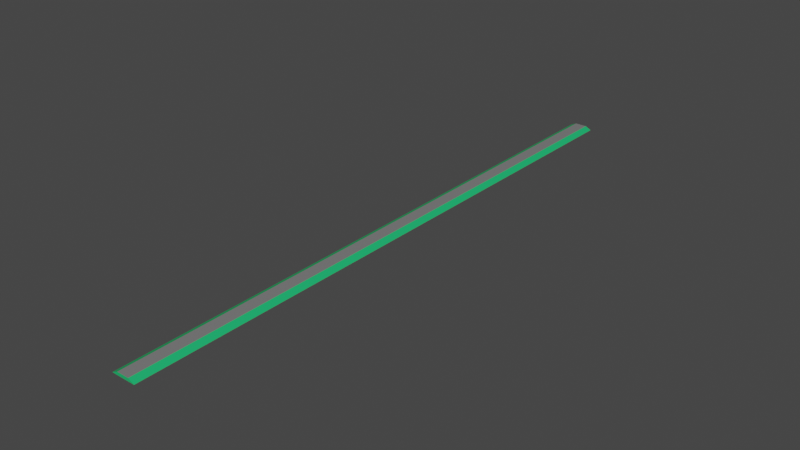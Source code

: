 # Source: BaseRoad.blend  (saved by Blender 2.93.20; exported with 4.5.12 LTS)
import bpy
from mathutils import Matrix  # noqa: F401  (used for matrix-valued properties, if any)

bpy.ops.wm.read_factory_settings(use_empty=True)
scene = bpy.context.scene
scene.name = 'Scene'

# ---- collections
col_collection = bpy.data.collections.new('Collection'); scene.collection.children.link(col_collection)

# ---- materials (node trees are filled in below, after node groups)
mat_material = bpy.data.materials.new('Material')
mat_material.alpha_threshold = 0.0
mat_material.use_transparent_shadow = False
mat_material.line_color = (0.0, 0.0, 0.0, 1.0)
mat_mat_road = bpy.data.materials.new('Mat_Road')
mat_mat_road.use_transparent_shadow = False
mat_mat_hill = bpy.data.materials.new('Mat_Hill')
mat_mat_hill.use_transparent_shadow = False

# ---- material node trees
mat_material.use_nodes = True; mat_material.node_tree.nodes.clear()
_N = mat_material.node_tree.nodes; _L = mat_material.node_tree.links
n0 = _N.new('ShaderNodeOutputMaterial'); n0.name = 'Material Output'; n0.location = (300, 300)
n1 = _N.new('ShaderNodeBsdfPrincipled'); n1.name = 'Principled BSDF'; n1.location = (10, 300)
n1.distribution = 'GGX'
n1.subsurface_method = 'BURLEY'
n1.inputs[2].default_value = 0.4
n1.inputs[3].default_value = 1.45
n1.inputs[27].default_value = (0.0, 0.0, 0.0, 1.0)
n1.inputs[28].default_value = 1.0
_L.new(n1.outputs[0], n0.inputs[0])
n0.is_active_output = True
mat_mat_road.use_nodes = True; mat_mat_road.node_tree.nodes.clear()
_N = mat_mat_road.node_tree.nodes; _L = mat_mat_road.node_tree.links
n0 = _N.new('ShaderNodeBsdfPrincipled'); n0.name = 'Principled BSDF'; n0.location = (10, 300)
n0.distribution = 'GGX'
n0.subsurface_method = 'BURLEY'
n0.inputs[0].default_value = (0.2019, 0.2019, 0.2019, 1.0)
n0.inputs[3].default_value = 1.45
n0.inputs[27].default_value = (0.0, 0.0, 0.0, 1.0)
n0.inputs[28].default_value = 1.0
n1 = _N.new('ShaderNodeOutputMaterial'); n1.name = 'Material Output'; n1.location = (300, 300)
_L.new(n0.outputs[0], n1.inputs[0])
n1.is_active_output = True
mat_mat_hill.use_nodes = True; mat_mat_hill.node_tree.nodes.clear()
_N = mat_mat_hill.node_tree.nodes; _L = mat_mat_hill.node_tree.links
n0 = _N.new('ShaderNodeBsdfPrincipled'); n0.name = 'Principled BSDF'; n0.location = (10, 300)
n0.distribution = 'GGX'
n0.subsurface_method = 'BURLEY'
n0.inputs[0].default_value = (0.01201, 0.5071, 0.1504, 1.0)
n0.inputs[3].default_value = 1.45
n0.inputs[27].default_value = (0.0, 0.0, 0.0, 1.0)
n0.inputs[28].default_value = 1.0
n1 = _N.new('ShaderNodeOutputMaterial'); n1.name = 'Material Output'; n1.location = (300, 300)
_L.new(n0.outputs[0], n1.inputs[0])
n1.is_active_output = True

# ---- world
world_world = bpy.data.worlds.new('World'); scene.world = world_world
world_world.use_nodes = True; world_world.node_tree.nodes.clear()
_N = world_world.node_tree.nodes; _L = world_world.node_tree.links
n0 = _N.new('ShaderNodeOutputWorld'); n0.name = 'World Output'; n0.location = (300, 300)
n1 = _N.new('ShaderNodeBackground'); n1.name = 'Background'; n1.location = (10, 300)
n1.inputs[0].default_value = (0.05088, 0.05088, 0.05088, 1.0)
_L.new(n1.outputs[0], n0.inputs[0])
n0.is_active_output = True
world_world.color = (0.05088, 0.05088, 0.05088)
world_world.use_sun_shadow = False
world_world.sun_shadow_jitter_overblur = 0.0

# ---- meshes
me_cube = bpy.data.meshes.new('Cube')
me_cube.from_pydata([(1.0, 0.5, -0.5), (2.0, 0.5, -1.0), (1.0, 1.49e-08, -0.5), (2.0, 1.49e-08, -1.0), (-1.0, 0.5, -0.5), (-2.0, 0.5, -1.0), (-1.0, 1.49e-08, -0.5), (-2.0, 1.49e-08, -1.0), (2.0, 1.0, -1.0), (-2.0, 1.0, -1.0), (1.0, 1.0, -0.5), (-1.0, 1.0, -0.5), (2.0, 1.5, -1.0), (-2.0, 1.5, -1.0), (1.0, 1.5, -0.5), (-1.0, 1.5, -0.5), (2.0, 2.0, -1.0), (-2.0, 2.0, -1.0), (1.0, 2.0, -0.5), (-1.0, 2.0, -0.5), (2.0, 2.5, -1.0), (-2.0, 2.5, -1.0), (1.0, 2.5, -0.5), (-1.0, 2.5, -0.5), (2.0, 3.0, -1.0), (-2.0, 3.0, -1.0), (1.0, 3.0, -0.5), (-1.0, 3.0, -0.5), (2.0, 3.5, -1.0), (-2.0, 3.5, -1.0), (1.0, 3.5, -0.5), (-1.0, 3.5, -0.5), (2.0, 4.0, -1.0), (-2.0, 4.0, -1.0), (1.0, 4.0, -0.5), (-1.0, 4.0, -0.5), (2.0, 4.5, -1.0), (-2.0, 4.5, -1.0), (1.0, 4.5, -0.5), (-1.0, 4.5, -0.5), (2.0, 5.0, -1.0), (-2.0, 5.0, -1.0), (1.0, 5.0, -0.5), (-1.0, 5.0, -0.5), (2.0, 5.5, -1.0), (-2.0, 5.5, -1.0), (1.0, 5.5, -0.5), (-1.0, 5.5, -0.5), (2.0, 6.0, -1.0), (-2.0, 6.0, -1.0), (1.0, 6.0, -0.5), (-1.0, 6.0, -0.5), (2.0, 6.5, -1.0), (-2.0, 6.5, -1.0), (1.0, 6.5, -0.5), (-1.0, 6.5, -0.5), (2.0, 7.0, -1.0), (-2.0, 7.0, -1.0), (1.0, 7.0, -0.5), (-1.0, 7.0, -0.5), (2.0, 7.5, -1.0), (-2.0, 7.5, -1.0), (1.0, 7.5, -0.5), (-1.0, 7.5, -0.5), (2.0, 8.0, -1.0), (-2.0, 8.0, -1.0), (1.0, 8.0, -0.5), (-1.0, 8.0, -0.5), (2.0, 8.5, -1.0), (-2.0, 8.5, -1.0), (1.0, 8.5, -0.5), (-1.0, 8.5, -0.5), (2.0, 9.0, -1.0), (-2.0, 9.0, -1.0), (1.0, 9.0, -0.5), (-1.0, 9.0, -0.5), (2.0, 9.5, -1.0), (-2.0, 9.5, -1.0), (1.0, 9.5, -0.5), (-1.0, 9.5, -0.5), (2.0, 10.0, -1.0), (-2.0, 10.0, -1.0), (1.0, 10.0, -0.5), (-1.0, 10.0, -0.5), (2.0, 10.5, -1.0), (-2.0, 10.5, -1.0), (1.0, 10.5, -0.5), (-1.0, 10.5, -0.5), (2.0, 11.0, -1.0), (-2.0, 11.0, -1.0), (1.0, 11.0, -0.5), (-1.0, 11.0, -0.5), (2.0, 11.5, -1.0), (-2.0, 11.5, -1.0), (1.0, 11.5, -0.5), (-1.0, 11.5, -0.5), (2.0, 12.0, -1.0), (-2.0, 12.0, -1.0), (1.0, 12.0, -0.5), (-1.0, 12.0, -0.5), (2.0, 12.5, -1.0), (-2.0, 12.5, -1.0), (1.0, 12.5, -0.5), (-1.0, 12.5, -0.5), (2.0, 13.0, -1.0), (-2.0, 13.0, -1.0), (1.0, 13.0, -0.5), (-1.0, 13.0, -0.5), (2.0, 13.5, -1.0), (-2.0, 13.5, -1.0), (1.0, 13.5, -0.5), (-1.0, 13.5, -0.5), (2.0, 14.0, -1.0), (-2.0, 14.0, -1.0), (1.0, 14.0, -0.5), (-1.0, 14.0, -0.5), (2.0, 14.5, -1.0), (-2.0, 14.5, -1.0), (1.0, 14.5, -0.5), (-1.0, 14.5, -0.5), (2.0, 15.0, -1.0), (-2.0, 15.0, -1.0), (1.0, 15.0, -0.5), (-1.0, 15.0, -0.5), (2.0, 15.5, -1.0), (-2.0, 15.5, -1.0), (1.0, 15.5, -0.5), (-1.0, 15.5, -0.5), (2.0, 16.0, -1.0), (-2.0, 16.0, -1.0), (1.0, 16.0, -0.5), (-1.0, 16.0, -0.5), (2.0, 16.5, -1.0), (-2.0, 16.5, -1.0), (1.0, 16.5, -0.5), (-1.0, 16.5, -0.5), (2.0, 17.0, -1.0), (-2.0, 17.0, -1.0), (1.0, 17.0, -0.5), (-1.0, 17.0, -0.5), (2.0, 17.5, -1.0), (-2.0, 17.5, -1.0), (1.0, 17.5, -0.5), (-1.0, 17.5, -0.5), (2.0, 18.0, -1.0), (-2.0, 18.0, -1.0), (1.0, 18.0, -0.5), (-1.0, 18.0, -0.5), (2.0, 18.5, -1.0), (-2.0, 18.5, -1.0), (1.0, 18.5, -0.5), (-1.0, 18.5, -0.5), (2.0, 19.0, -1.0), (-2.0, 19.0, -1.0), (1.0, 19.0, -0.5), (-1.0, 19.0, -0.5), (2.0, 19.5, -1.0), (-2.0, 19.5, -1.0), (1.0, 19.5, -0.5), (-1.0, 19.5, -0.5), (2.0, 20.0, -1.0), (-2.0, 20.0, -1.0), (1.0, 20.0, -0.5), (-1.0, 20.0, -0.5), (2.0, 20.5, -1.0), (-2.0, 20.5, -1.0), (1.0, 20.5, -0.5), (-1.0, 20.5, -0.5), (2.0, 21.0, -1.0), (-2.0, 21.0, -1.0), (1.0, 21.0, -0.5), (-1.0, 21.0, -0.5), (2.0, 21.5, -1.0), (-2.0, 21.5, -1.0), (1.0, 21.5, -0.5), (-1.0, 21.5, -0.5), (2.0, 22.0, -1.0), (-2.0, 22.0, -1.0), (1.0, 22.0, -0.5), (-1.0, 22.0, -0.5), (2.0, 22.5, -1.0), (-2.0, 22.5, -1.0), (1.0, 22.5, -0.5), (-1.0, 22.5, -0.5), (2.0, 23.0, -1.0), (-2.0, 23.0, -1.0), (1.0, 23.0, -0.5), (-1.0, 23.0, -0.5), (2.0, 23.5, -1.0), (-2.0, 23.5, -1.0), (1.0, 23.5, -0.5), (-1.0, 23.5, -0.5), (2.0, 24.0, -1.0), (-2.0, 24.0, -1.0), (1.0, 24.0, -0.5), (-1.0, 24.0, -0.5), (2.0, 24.5, -1.0), (-2.0, 24.5, -1.0), (1.0, 24.5, -0.5), (-1.0, 24.5, -0.5), (2.0, 25.0, -1.0), (-2.0, 25.0, -1.0), (1.0, 25.0, -0.5), (-1.0, 25.0, -0.5), (2.0, 25.5, -1.0), (-2.0, 25.5, -1.0), (1.0, 25.5, -0.5), (-1.0, 25.5, -0.5), (2.0, 26.0, -1.0), (-2.0, 26.0, -1.0), (1.0, 26.0, -0.5), (-1.0, 26.0, -0.5), (2.0, 26.5, -1.0), (-2.0, 26.5, -1.0), (1.0, 26.5, -0.5), (-1.0, 26.5, -0.5), (2.0, 27.0, -1.0), (-2.0, 27.0, -1.0), (1.0, 27.0, -0.5), (-1.0, 27.0, -0.5), (2.0, 27.5, -1.0), (-2.0, 27.5, -1.0), (1.0, 27.5, -0.5), (-1.0, 27.5, -0.5), (2.0, 28.0, -1.0), (-2.0, 28.0, -1.0), (1.0, 28.0, -0.5), (-1.0, 28.0, -0.5), (2.0, 28.5, -1.0), (-2.0, 28.5, -1.0), (1.0, 28.5, -0.5), (-1.0, 28.5, -0.5), (2.0, 29.0, -1.0), (-2.0, 29.0, -1.0), (1.0, 29.0, -0.5), (-1.0, 29.0, -0.5), (2.0, 29.5, -1.0), (-2.0, 29.5, -1.0), (1.0, 29.5, -0.5), (-1.0, 29.5, -0.5), (2.0, 30.0, -1.0), (-2.0, 30.0, -1.0), (1.0, 30.0, -0.5), (-1.0, 30.0, -0.5), (2.0, 30.5, -1.0), (-2.0, 30.5, -1.0), (1.0, 30.5, -0.5), (-1.0, 30.5, -0.5), (2.0, 31.0, -1.0), (-2.0, 31.0, -1.0), (1.0, 31.0, -0.5), (-1.0, 31.0, -0.5), (2.0, 31.5, -1.0), (-2.0, 31.5, -1.0), (1.0, 31.5, -0.5), (-1.0, 31.5, -0.5), (2.0, 32.0, -1.0), (-2.0, 32.0, -1.0), (1.0, 32.0, -0.5), (-1.0, 32.0, -0.5), (2.0, 32.5, -1.0), (-2.0, 32.5, -1.0), (1.0, 32.5, -0.5), (-1.0, 32.5, -0.5), (2.0, 33.0, -1.0), (-2.0, 33.0, -1.0), (1.0, 33.0, -0.5), (-1.0, 33.0, -0.5), (2.0, 33.5, -1.0), (-2.0, 33.5, -1.0), (1.0, 33.5, -0.5), (-1.0, 33.5, -0.5), (2.0, 34.0, -1.0), (-2.0, 34.0, -1.0), (1.0, 34.0, -0.5), (-1.0, 34.0, -0.5), (2.0, 34.5, -1.0), (-2.0, 34.5, -1.0), (1.0, 34.5, -0.5), (-1.0, 34.5, -0.5), (2.0, 35.0, -1.0), (-2.0, 35.0, -1.0), (1.0, 35.0, -0.5), (-1.0, 35.0, -0.5), (2.0, 35.5, -1.0), (-2.0, 35.5, -1.0), (1.0, 35.5, -0.5), (-1.0, 35.5, -0.5), (2.0, 36.0, -1.0), (-2.0, 36.0, -1.0), (1.0, 36.0, -0.5), (-1.0, 36.0, -0.5), (2.0, 36.5, -1.0), (-2.0, 36.5, -1.0), (1.0, 36.5, -0.5), (-1.0, 36.5, -0.5), (2.0, 37.0, -1.0), (-2.0, 37.0, -1.0), (1.0, 37.0, -0.5), (-1.0, 37.0, -0.5), (2.0, 37.5, -1.0), (-2.0, 37.5, -1.0), (1.0, 37.5, -0.5), (-1.0, 37.5, -0.5), (2.0, 38.0, -1.0), (-2.0, 38.0, -1.0), (1.0, 38.0, -0.5), (-1.0, 38.0, -0.5), (2.0, 38.5, -1.0), (-2.0, 38.5, -1.0), (1.0, 38.5, -0.5), (-1.0, 38.5, -0.5), (2.0, 39.0, -1.0), (-2.0, 39.0, -1.0), (1.0, 39.0, -0.5), (-1.0, 39.0, -0.5), (2.0, 39.5, -1.0), (-2.0, 39.5, -1.0), (1.0, 39.5, -0.5), (-1.0, 39.5, -0.5), (2.0, 40.0, -1.0), (-2.0, 40.0, -1.0), (1.0, 40.0, -0.5), (-1.0, 40.0, -0.5), (2.0, 40.5, -1.0), (-2.0, 40.5, -1.0), (1.0, 40.5, -0.5), (-1.0, 40.5, -0.5), (2.0, 41.0, -1.0), (-2.0, 41.0, -1.0), (1.0, 41.0, -0.5), (-1.0, 41.0, -0.5), (2.0, 41.5, -1.0), (-2.0, 41.5, -1.0), (1.0, 41.5, -0.5), (-1.0, 41.5, -0.5), (2.0, 42.0, -1.0), (-2.0, 42.0, -1.0), (1.0, 42.0, -0.5), (-1.0, 42.0, -0.5), (2.0, 42.5, -1.0), (-2.0, 42.5, -1.0), (1.0, 42.5, -0.5), (-1.0, 42.5, -0.5), (2.0, 43.0, -1.0), (-2.0, 43.0, -1.0), (1.0, 43.0, -0.5), (-1.0, 43.0, -0.5), (2.0, 43.5, -1.0), (-2.0, 43.5, -1.0), (1.0, 43.5, -0.5), (-1.0, 43.5, -0.5), (2.0, 44.0, -1.0), (-2.0, 44.0, -1.0), (1.0, 44.0, -0.5), (-1.0, 44.0, -0.5), (2.0, 44.5, -1.0), (-2.0, 44.5, -1.0), (1.0, 44.5, -0.5), (-1.0, 44.5, -0.5), (2.0, 45.0, -1.0), (-2.0, 45.0, -1.0), (1.0, 45.0, -0.5), (-1.0, 45.0, -0.5), (2.0, 45.5, -1.0), (-2.0, 45.5, -1.0), (1.0, 45.5, -0.5), (-1.0, 45.5, -0.5), (2.0, 46.0, -1.0), (-2.0, 46.0, -1.0), (1.0, 46.0, -0.5), (-1.0, 46.0, -0.5), (2.0, 46.5, -1.0), (-2.0, 46.5, -1.0), (1.0, 46.5, -0.5), (-1.0, 46.5, -0.5), (2.0, 47.0, -1.0), (-2.0, 47.0, -1.0), (1.0, 47.0, -0.5), (-1.0, 47.0, -0.5), (2.0, 47.5, -1.0), (-2.0, 47.5, -1.0), (1.0, 47.5, -0.5), (-1.0, 47.5, -0.5), (2.0, 48.0, -1.0), (-2.0, 48.0, -1.0), (1.0, 48.0, -0.5), (-1.0, 48.0, -0.5), (2.0, 48.5, -1.0), (-2.0, 48.5, -1.0), (1.0, 48.5, -0.5), (-1.0, 48.5, -0.5), (2.0, 49.0, -1.0), (-2.0, 49.0, -1.0), (1.0, 49.0, -0.5), (-1.0, 49.0, -0.5), (2.0, 49.5, -1.0), (-2.0, 49.5, -1.0), (1.0, 49.5, -0.5), (-1.0, 49.5, -0.5), (2.0, 50.0, -1.0), (-2.0, 50.0, -1.0), (1.0, 50.0, -0.5), (-1.0, 50.0, -0.5), (2.0, 50.5, -1.0), (-2.0, 50.5, -1.0), (1.0, 50.5, -0.5), (-1.0, 50.5, -0.5), (2.0, 51.0, -1.0), (-2.0, 51.0, -1.0), (1.0, 51.0, -0.5), (-1.0, 51.0, -0.5), (2.0, 51.5, -1.0), (-2.0, 51.5, -1.0), (1.0, 51.5, -0.5), (-1.0, 51.5, -0.5), (2.0, 52.0, -1.0), (-2.0, 52.0, -1.0), (1.0, 52.0, -0.5), (-1.0, 52.0, -0.5), (2.0, 52.5, -1.0), (-2.0, 52.5, -1.0), (1.0, 52.5, -0.5), (-1.0, 52.5, -0.5), (2.0, 53.0, -1.0), (-2.0, 53.0, -1.0), (1.0, 53.0, -0.5), (-1.0, 53.0, -0.5), (2.0, 53.5, -1.0), (-2.0, 53.5, -1.0), (1.0, 53.5, -0.5), (-1.0, 53.5, -0.5), (2.0, 54.0, -1.0), (-2.0, 54.0, -1.0), (1.0, 54.0, -0.5), (-1.0, 54.0, -0.5), (2.0, 54.5, -1.0), (-2.0, 54.5, -1.0), (1.0, 54.5, -0.5), (-1.0, 54.5, -0.5), (2.0, 55.0, -1.0), (-2.0, 55.0, -1.0), (1.0, 55.0, -0.5), (-1.0, 55.0, -0.5), (2.0, 55.5, -1.0), (-2.0, 55.5, -1.0), (1.0, 55.5, -0.5), (-1.0, 55.5, -0.5), (2.0, 56.0, -1.0), (-2.0, 56.0, -1.0), (1.0, 56.0, -0.5), (-1.0, 56.0, -0.5), (2.0, 56.5, -1.0), (-2.0, 56.5, -1.0), (1.0, 56.5, -0.5), (-1.0, 56.5, -0.5), (2.0, 57.0, -1.0), (-2.0, 57.0, -1.0), (1.0, 57.0, -0.5), (-1.0, 57.0, -0.5), (2.0, 57.5, -1.0), (-2.0, 57.5, -1.0), (1.0, 57.5, -0.5), (-1.0, 57.5, -0.5), (2.0, 58.0, -1.0), (-2.0, 58.0, -1.0), (1.0, 58.0, -0.5), (-1.0, 58.0, -0.5), (2.0, 58.5, -1.0), (-2.0, 58.5, -1.0), (1.0, 58.5, -0.5), (-1.0, 58.5, -0.5), (2.0, 59.0, -1.0), (-2.0, 59.0, -1.0), (1.0, 59.0, -0.5), (-1.0, 59.0, -0.5), (2.0, 59.5, -1.0), (-2.0, 59.5, -1.0), (1.0, 59.5, -0.5), (-1.0, 59.5, -0.5), (2.0, 60.0, -1.0), (-2.0, 60.0, -1.0), (1.0, 60.0, -0.5), (-1.0, 60.0, -0.5), (2.0, 60.5, -1.0), (-2.0, 60.5, -1.0), (1.0, 60.5, -0.5), (-1.0, 60.5, -0.5), (2.0, 61.0, -1.0), (-2.0, 61.0, -1.0), (1.0, 61.0, -0.5), (-1.0, 61.0, -0.5), (2.0, 61.5, -1.0), (-2.0, 61.5, -1.0), (1.0, 61.5, -0.5), (-1.0, 61.5, -0.5), (2.0, 62.0, -1.0), (-2.0, 62.0, -1.0), (1.0, 62.0, -0.5), (-1.0, 62.0, -0.5), (2.0, 62.5, -1.0), (-2.0, 62.5, -1.0), (1.0, 62.5, -0.5), (-1.0, 62.5, -0.5), (2.0, 63.0, -1.0), (-2.0, 63.0, -1.0), (1.0, 63.0, -0.5), (-1.0, 63.0, -0.5), (2.0, 63.5, -1.0), (-2.0, 63.5, -1.0), (1.0, 63.5, -0.5), (-1.0, 63.5, -0.5), (2.0, 64.0, -1.0), (-2.0, 64.0, -1.0), (1.0, 64.0, -0.5), (-1.0, 64.0, -0.5), (2.0, 64.5, -1.0), (-2.0, 64.5, -1.0), (1.0, 64.5, -0.5), (-1.0, 64.5, -0.5), (2.0, 65.0, -1.0), (-2.0, 65.0, -1.0), (1.0, 65.0, -0.5), (-1.0, 65.0, -0.5), (2.0, 65.5, -1.0), (-2.0, 65.5, -1.0), (1.0, 65.5, -0.5), (-1.0, 65.5, -0.5), (2.0, 66.0, -1.0), (-2.0, 66.0, -1.0), (1.0, 66.0, -0.5), (-1.0, 66.0, -0.5), (2.0, 66.5, -1.0), (-2.0, 66.5, -1.0), (1.0, 66.5, -0.5), (-1.0, 66.5, -0.5), (2.0, 67.0, -1.0), (-2.0, 67.0, -1.0), (1.0, 67.0, -0.5), (-1.0, 67.0, -0.5), (2.0, 67.5, -1.0), (-2.0, 67.5, -1.0), (1.0, 67.5, -0.5), (-1.0, 67.5, -0.5), (2.0, 68.0, -1.0), (-2.0, 68.0, -1.0), (1.0, 68.0, -0.5), (-1.0, 68.0, -0.5), (2.0, 68.5, -1.0), (-2.0, 68.5, -1.0), (1.0, 68.5, -0.5), (-1.0, 68.5, -0.5), (2.0, 69.0, -1.0), (-2.0, 69.0, -1.0), (1.0, 69.0, -0.5), (-1.0, 69.0, -0.5), (2.0, 69.5, -1.0), (-2.0, 69.5, -1.0), (1.0, 69.5, -0.5), (-1.0, 69.5, -0.5), (2.0, 70.0, -1.0), (-2.0, 70.0, -1.0), (1.0, 70.0, -0.5), (-1.0, 70.0, -0.5), (2.0, 70.5, -1.0), (-2.0, 70.5, -1.0), (1.0, 70.5, -0.5), (-1.0, 70.5, -0.5), (2.0, 71.0, -1.0), (-2.0, 71.0, -1.0), (1.0, 71.0, -0.5), (-1.0, 71.0, -0.5), (2.0, 71.5, -1.0), (-2.0, 71.5, -1.0), (1.0, 71.5, -0.5), (-1.0, 71.5, -0.5), (2.0, 72.0, -1.0), (-2.0, 72.0, -1.0), (1.0, 72.0, -0.5), (-1.0, 72.0, -0.5), (2.0, 72.5, -1.0), (-2.0, 72.5, -1.0), (1.0, 72.5, -0.5), (-1.0, 72.5, -0.5), (2.0, 73.0, -1.0), (-2.0, 73.0, -1.0), (1.0, 73.0, -0.5), (-1.0, 73.0, -0.5), (2.0, 73.5, -1.0), (-2.0, 73.5, -1.0), (1.0, 73.5, -0.5), (-1.0, 73.5, -0.5), (2.0, 74.0, -1.0), (-2.0, 74.0, -1.0), (1.0, 74.0, -0.5), (-1.0, 74.0, -0.5), (2.0, 74.5, -1.0), (-2.0, 74.5, -1.0), (1.0, 74.5, -0.5), (-1.0, 74.5, -0.5), (2.0, 75.0, -1.0), (-2.0, 75.0, -1.0), (1.0, 75.0, -0.5), (-1.0, 75.0, -0.5), (2.0, 75.5, -1.0), (-2.0, 75.5, -1.0), (1.0, 75.5, -0.5), (-1.0, 75.5, -0.5), (2.0, 76.0, -1.0), (-2.0, 76.0, -1.0), (1.0, 76.0, -0.5), (-1.0, 76.0, -0.5), (2.0, 76.5, -1.0), (-2.0, 76.5, -1.0), (1.0, 76.5, -0.5), (-1.0, 76.5, -0.5), (2.0, 77.0, -1.0), (-2.0, 77.0, -1.0), (1.0, 77.0, -0.5), (-1.0, 77.0, -0.5), (2.0, 77.5, -1.0), (-2.0, 77.5, -1.0), (1.0, 77.5, -0.5), (-1.0, 77.5, -0.5), (2.0, 78.0, -1.0), (-2.0, 78.0, -1.0), (1.0, 78.0, -0.5), (-1.0, 78.0, -0.5), (2.0, 78.5, -1.0), (-2.0, 78.5, -1.0), (1.0, 78.5, -0.5), (-1.0, 78.5, -0.5), (2.0, 79.0, -1.0), (-2.0, 79.0, -1.0), (1.0, 79.0, -0.5), (-1.0, 79.0, -0.5), (2.0, 79.5, -1.0), (-2.0, 79.5, -1.0), (1.0, 79.5, -0.5), (-1.0, 79.5, -0.5), (2.0, 80.0, -1.0), (-2.0, 80.0, -1.0), (1.0, 80.0, -0.5), (-1.0, 80.0, -0.5), (2.0, 80.5, -1.0), (-2.0, 80.5, -1.0), (1.0, 80.5, -0.5), (-1.0, 80.5, -0.5), (2.0, 81.0, -1.0), (-2.0, 81.0, -1.0), (1.0, 81.0, -0.5), (-1.0, 81.0, -0.5), (2.0, 81.5, -1.0), (-2.0, 81.5, -1.0), (1.0, 81.5, -0.5), (-1.0, 81.5, -0.5), (2.0, 82.0, -1.0), (-2.0, 82.0, -1.0), (1.0, 82.0, -0.5), (-1.0, 82.0, -0.5), (2.0, 82.5, -1.0), (-2.0, 82.5, -1.0), (1.0, 82.5, -0.5), (-1.0, 82.5, -0.5), (2.0, 83.0, -1.0), (-2.0, 83.0, -1.0), (1.0, 83.0, -0.5), (-1.0, 83.0, -0.5), (2.0, 83.5, -1.0), (-2.0, 83.5, -1.0), (1.0, 83.5, -0.5), (-1.0, 83.5, -0.5), (2.0, 84.0, -1.0), (-2.0, 84.0, -1.0), (1.0, 84.0, -0.5), (-1.0, 84.0, -0.5), (2.0, 84.5, -1.0), (-2.0, 84.5, -1.0), (1.0, 84.5, -0.5), (-1.0, 84.5, -0.5), (2.0, 85.0, -1.0), (-2.0, 85.0, -1.0), (1.0, 85.0, -0.5), (-1.0, 85.0, -0.5), (2.0, 85.5, -1.0), (-2.0, 85.5, -1.0), (1.0, 85.5, -0.5), (-1.0, 85.5, -0.5), (2.0, 86.0, -1.0), (-2.0, 86.0, -1.0), (1.0, 86.0, -0.5), (-1.0, 86.0, -0.5), (2.0, 86.5, -1.0), (-2.0, 86.5, -1.0), (1.0, 86.5, -0.5), (-1.0, 86.5, -0.5), (2.0, 87.0, -1.0), (-2.0, 87.0, -1.0), (1.0, 87.0, -0.5), (-1.0, 87.0, -0.5), (2.0, 87.5, -1.0), (-2.0, 87.5, -1.0), (1.0, 87.5, -0.5), (-1.0, 87.5, -0.5), (2.0, 88.0, -1.0), (-2.0, 88.0, -1.0), (1.0, 88.0, -0.5), (-1.0, 88.0, -0.5), (2.0, 88.5, -1.0), (-2.0, 88.5, -1.0), (1.0, 88.5, -0.5), (-1.0, 88.5, -0.5), (2.0, 89.0, -1.0), (-2.0, 89.0, -1.0), (1.0, 89.0, -0.5), (-1.0, 89.0, -0.5), (2.0, 89.5, -1.0), (-2.0, 89.5, -1.0), (1.0, 89.5, -0.5), (-1.0, 89.5, -0.5), (2.0, 90.0, -1.0), (-2.0, 90.0, -1.0), (1.0, 90.0, -0.5), (-1.0, 90.0, -0.5), (2.0, 90.0, -1.0), (-2.0, 90.0, -1.0), (1.0, 90.0, -0.5), (-1.0, 90.0, -0.5), (2.0, 90.5, -1.0), (-2.0, 90.5, -1.0), (1.0, 90.5, -0.5), (-1.0, 90.5, -0.5), (2.0, 91.0, -1.0), (-2.0, 91.0, -1.0), (1.0, 91.0, -0.5), (-1.0, 91.0, -0.5), (2.0, 91.5, -1.0), (-2.0, 91.5, -1.0), (1.0, 91.5, -0.5), (-1.0, 91.5, -0.5), (2.0, 92.0, -1.0), (-2.0, 92.0, -1.0), (1.0, 92.0, -0.5), (-1.0, 92.0, -0.5), (2.0, 92.5, -1.0), (-2.0, 92.5, -1.0), (1.0, 92.5, -0.5), (-1.0, 92.5, -0.5), (2.0, 93.0, -1.0), (-2.0, 93.0, -1.0), (1.0, 93.0, -0.5), (-1.0, 93.0, -0.5), (2.0, 93.5, -1.0), (-2.0, 93.5, -1.0), (1.0, 93.5, -0.5), (-1.0, 93.5, -0.5), (2.0, 94.0, -1.0), (-2.0, 94.0, -1.0), (1.0, 94.0, -0.5), (-1.0, 94.0, -0.5), (2.0, 94.5, -1.0), (-2.0, 94.5, -1.0), (1.0, 94.5, -0.5), (-1.0, 94.5, -0.5), (2.0, 95.0, -1.0), (-2.0, 95.0, -1.0), (1.0, 95.0, -0.5), (-1.0, 95.0, -0.5), (2.0, 95.5, -1.0), (-2.0, 95.5, -1.0), (1.0, 95.5, -0.5), (-1.0, 95.5, -0.5), (2.0, 96.0, -1.0), (-2.0, 96.0, -1.0), (1.0, 96.0, -0.5), (-1.0, 96.0, -0.5), (2.0, 96.5, -1.0), (-2.0, 96.5, -1.0), (1.0, 96.5, -0.5), (-1.0, 96.5, -0.5), (2.0, 97.0, -1.0), (-2.0, 97.0, -1.0), (1.0, 97.0, -0.5), (-1.0, 97.0, -0.5), (2.0, 97.5, -1.0), (-2.0, 97.5, -1.0), (1.0, 97.5, -0.5), (-1.0, 97.5, -0.5), (2.0, 98.0, -1.0), (-2.0, 98.0, -1.0), (1.0, 98.0, -0.5), (-1.0, 98.0, -0.5), (2.0, 98.5, -1.0), (-2.0, 98.5, -1.0), (1.0, 98.5, -0.5), (-1.0, 98.5, -0.5), (2.0, 99.0, -1.0), (-2.0, 99.0, -1.0), (1.0, 99.0, -0.5), (-1.0, 99.0, -0.5), (2.0, 99.5, -1.0), (-2.0, 99.5, -1.0), (1.0, 99.5, -0.5), (-1.0, 99.5, -0.5), (2.0, 100.0, -1.0), (-2.0, 100.0, -1.0), (1.0, 100.0, -0.5), (-1.0, 100.0, -0.5)], [], [(0, 4, 6, 2), (3, 2, 6, 7), (7, 6, 4, 5), (5, 1, 3, 7), (1, 0, 2, 3), (5, 4, 11, 9), (9, 11, 15, 13), (1, 5, 9, 8), (4, 0, 10, 11), (0, 1, 8, 10), (15, 14, 18, 19), (8, 9, 13, 12), (11, 10, 14, 15), (10, 8, 12, 14), (17, 19, 23, 21), (14, 12, 16, 18), (13, 15, 19, 17), (12, 13, 17, 16), (21, 23, 27, 25), (16, 17, 21, 20), (19, 18, 22, 23), (18, 16, 20, 22), (27, 26, 30, 31), (20, 21, 25, 24), (23, 22, 26, 27), (22, 20, 24, 26), (29, 31, 35, 33), (26, 24, 28, 30), (25, 27, 31, 29), (24, 25, 29, 28), (32, 33, 37, 36), (28, 29, 33, 32), (31, 30, 34, 35), (30, 28, 32, 34), (39, 38, 42, 43), (35, 34, 38, 39), (34, 32, 36, 38), (33, 35, 39, 37), (41, 43, 47, 45), (38, 36, 40, 42), (37, 39, 43, 41), (36, 37, 41, 40), (47, 46, 50, 51), (40, 41, 45, 44), (43, 42, 46, 47), (42, 40, 44, 46), (50, 48, 52, 54), (46, 44, 48, 50), (45, 47, 51, 49), (44, 45, 49, 48), (53, 55, 59, 57), (49, 51, 55, 53), (48, 49, 53, 52), (51, 50, 54, 55), (59, 58, 62, 63), (52, 53, 57, 56), (55, 54, 58, 59), (54, 52, 56, 58), (61, 63, 67, 65), (58, 56, 60, 62), (57, 59, 63, 61), (56, 57, 61, 60), (65, 67, 71, 69), (60, 61, 65, 64), (63, 62, 66, 67), (62, 60, 64, 66), (71, 70, 74, 75), (64, 65, 69, 68), (67, 66, 70, 71), (66, 64, 68, 70), (73, 75, 79, 77), (70, 68, 72, 74), (69, 71, 75, 73), (68, 69, 73, 72), (76, 77, 81, 80), (72, 73, 77, 76), (75, 74, 78, 79), (74, 72, 76, 78), (83, 82, 86, 87), (79, 78, 82, 83), (78, 76, 80, 82), (77, 79, 83, 81), (85, 87, 91, 89), (82, 80, 84, 86), (81, 83, 87, 85), (80, 81, 85, 84), (91, 90, 94, 95), (84, 85, 89, 88), (87, 86, 90, 91), (86, 84, 88, 90), (94, 92, 96, 98), (90, 88, 92, 94), (89, 91, 95, 93), (88, 89, 93, 92), (97, 99, 103, 101), (93, 95, 99, 97), (92, 93, 97, 96), (95, 94, 98, 99), (103, 102, 106, 107), (96, 97, 101, 100), (99, 98, 102, 103), (98, 96, 100, 102), (105, 107, 111, 109), (102, 100, 104, 106), (101, 103, 107, 105), (100, 101, 105, 104), (109, 111, 115, 113), (104, 105, 109, 108), (107, 106, 110, 111), (106, 104, 108, 110), (115, 114, 118, 119), (108, 109, 113, 112), (111, 110, 114, 115), (110, 108, 112, 114), (117, 119, 123, 121), (114, 112, 116, 118), (113, 115, 119, 117), (112, 113, 117, 116), (120, 121, 125, 124), (116, 117, 121, 120), (119, 118, 122, 123), (118, 116, 120, 122), (127, 126, 130, 131), (123, 122, 126, 127), (122, 120, 124, 126), (121, 123, 127, 125), (129, 131, 135, 133), (126, 124, 128, 130), (125, 127, 131, 129), (124, 125, 129, 128), (135, 134, 138, 139), (128, 129, 133, 132), (131, 130, 134, 135), (130, 128, 132, 134), (138, 136, 140, 142), (134, 132, 136, 138), (133, 135, 139, 137), (132, 133, 137, 136), (141, 143, 147, 145), (137, 139, 143, 141), (136, 137, 141, 140), (139, 138, 142, 143), (147, 146, 150, 151), (140, 141, 145, 144), (143, 142, 146, 147), (142, 140, 144, 146), (149, 151, 155, 153), (146, 144, 148, 150), (145, 147, 151, 149), (144, 145, 149, 148), (153, 155, 159, 157), (148, 149, 153, 152), (151, 150, 154, 155), (150, 148, 152, 154), (159, 158, 162, 163), (152, 153, 157, 156), (155, 154, 158, 159), (154, 152, 156, 158), (161, 163, 167, 165), (158, 156, 160, 162), (157, 159, 163, 161), (156, 157, 161, 160), (164, 165, 169, 168), (160, 161, 165, 164), (163, 162, 166, 167), (162, 160, 164, 166), (171, 170, 174, 175), (167, 166, 170, 171), (166, 164, 168, 170), (165, 167, 171, 169), (173, 175, 179, 177), (170, 168, 172, 174), (169, 171, 175, 173), (168, 169, 173, 172), (179, 178, 182, 183), (172, 173, 177, 176), (175, 174, 178, 179), (174, 172, 176, 178), (182, 180, 184, 186), (178, 176, 180, 182), (177, 179, 183, 181), (176, 177, 181, 180), (185, 187, 191, 189), (181, 183, 187, 185), (180, 181, 185, 184), (183, 182, 186, 187), (191, 190, 194, 195), (184, 185, 189, 188), (187, 186, 190, 191), (186, 184, 188, 190), (193, 195, 199, 197), (190, 188, 192, 194), (189, 191, 195, 193), (188, 189, 193, 192), (197, 199, 203, 201), (192, 193, 197, 196), (195, 194, 198, 199), (194, 192, 196, 198), (203, 202, 206, 207), (196, 197, 201, 200), (199, 198, 202, 203), (198, 196, 200, 202), (205, 207, 211, 209), (202, 200, 204, 206), (201, 203, 207, 205), (200, 201, 205, 204), (208, 209, 213, 212), (204, 205, 209, 208), (207, 206, 210, 211), (206, 204, 208, 210), (215, 214, 218, 219), (211, 210, 214, 215), (210, 208, 212, 214), (209, 211, 215, 213), (217, 219, 223, 221), (214, 212, 216, 218), (213, 215, 219, 217), (212, 213, 217, 216), (223, 222, 226, 227), (216, 217, 221, 220), (219, 218, 222, 223), (218, 216, 220, 222), (226, 224, 228, 230), (222, 220, 224, 226), (221, 223, 227, 225), (220, 221, 225, 224), (229, 231, 235, 233), (225, 227, 231, 229), (224, 225, 229, 228), (227, 226, 230, 231), (235, 234, 238, 239), (228, 229, 233, 232), (231, 230, 234, 235), (230, 228, 232, 234), (237, 239, 243, 241), (234, 232, 236, 238), (233, 235, 239, 237), (232, 233, 237, 236), (241, 243, 247, 245), (236, 237, 241, 240), (239, 238, 242, 243), (238, 236, 240, 242), (247, 246, 250, 251), (240, 241, 245, 244), (243, 242, 246, 247), (242, 240, 244, 246), (249, 251, 255, 253), (246, 244, 248, 250), (245, 247, 251, 249), (244, 245, 249, 248), (252, 253, 257, 256), (248, 249, 253, 252), (251, 250, 254, 255), (250, 248, 252, 254), (259, 258, 262, 263), (255, 254, 258, 259), (254, 252, 256, 258), (253, 255, 259, 257), (261, 263, 267, 265), (258, 256, 260, 262), (257, 259, 263, 261), (256, 257, 261, 260), (267, 266, 270, 271), (260, 261, 265, 264), (263, 262, 266, 267), (262, 260, 264, 266), (270, 268, 272, 274), (266, 264, 268, 270), (265, 267, 271, 269), (264, 265, 269, 268), (273, 275, 279, 277), (269, 271, 275, 273), (268, 269, 273, 272), (271, 270, 274, 275), (279, 278, 282, 283), (272, 273, 277, 276), (275, 274, 278, 279), (274, 272, 276, 278), (281, 283, 287, 285), (278, 276, 280, 282), (277, 279, 283, 281), (276, 277, 281, 280), (285, 287, 291, 289), (280, 281, 285, 284), (283, 282, 286, 287), (282, 280, 284, 286), (291, 290, 294, 295), (284, 285, 289, 288), (287, 286, 290, 291), (286, 284, 288, 290), (293, 295, 299, 297), (290, 288, 292, 294), (289, 291, 295, 293), (288, 289, 293, 292), (296, 297, 301, 300), (292, 293, 297, 296), (295, 294, 298, 299), (294, 292, 296, 298), (303, 302, 306, 307), (299, 298, 302, 303), (298, 296, 300, 302), (297, 299, 303, 301), (305, 307, 311, 309), (302, 300, 304, 306), (301, 303, 307, 305), (300, 301, 305, 304), (311, 310, 314, 315), (304, 305, 309, 308), (307, 306, 310, 311), (306, 304, 308, 310), (314, 312, 316, 318), (310, 308, 312, 314), (309, 311, 315, 313), (308, 309, 313, 312), (317, 319, 323, 321), (313, 315, 319, 317), (312, 313, 317, 316), (315, 314, 318, 319), (323, 322, 326, 327), (316, 317, 321, 320), (319, 318, 322, 323), (318, 316, 320, 322), (325, 327, 331, 329), (322, 320, 324, 326), (321, 323, 327, 325), (320, 321, 325, 324), (329, 331, 335, 333), (324, 325, 329, 328), (327, 326, 330, 331), (326, 324, 328, 330), (335, 334, 338, 339), (328, 329, 333, 332), (331, 330, 334, 335), (330, 328, 332, 334), (337, 339, 343, 341), (334, 332, 336, 338), (333, 335, 339, 337), (332, 333, 337, 336), (340, 341, 345, 344), (336, 337, 341, 340), (339, 338, 342, 343), (338, 336, 340, 342), (347, 346, 350, 351), (343, 342, 346, 347), (342, 340, 344, 346), (341, 343, 347, 345), (349, 351, 355, 353), (346, 344, 348, 350), (345, 347, 351, 349), (344, 345, 349, 348), (355, 354, 358, 359), (348, 349, 353, 352), (351, 350, 354, 355), (350, 348, 352, 354), (358, 356, 360, 362), (354, 352, 356, 358), (353, 355, 359, 357), (352, 353, 357, 356), (361, 363, 367, 365), (357, 359, 363, 361), (356, 357, 361, 360), (359, 358, 362, 363), (367, 366, 370, 371), (360, 361, 365, 364), (363, 362, 366, 367), (362, 360, 364, 366), (369, 371, 375, 373), (366, 364, 368, 370), (365, 367, 371, 369), (364, 365, 369, 368), (373, 375, 379, 377), (368, 369, 373, 372), (371, 370, 374, 375), (370, 368, 372, 374), (379, 378, 382, 383), (372, 373, 377, 376), (375, 374, 378, 379), (374, 372, 376, 378), (381, 383, 387, 385), (378, 376, 380, 382), (377, 379, 383, 381), (376, 377, 381, 380), (384, 385, 389, 388), (380, 381, 385, 384), (383, 382, 386, 387), (382, 380, 384, 386), (391, 390, 394, 395), (387, 386, 390, 391), (386, 384, 388, 390), (385, 387, 391, 389), (393, 395, 399, 397), (390, 388, 392, 394), (389, 391, 395, 393), (388, 389, 393, 392), (399, 398, 402, 403), (392, 393, 397, 396), (395, 394, 398, 399), (394, 392, 396, 398), (402, 400, 404, 406), (398, 396, 400, 402), (397, 399, 403, 401), (396, 397, 401, 400), (405, 407, 411, 409), (401, 403, 407, 405), (400, 401, 405, 404), (403, 402, 406, 407), (411, 410, 414, 415), (404, 405, 409, 408), (407, 406, 410, 411), (406, 404, 408, 410), (413, 415, 419, 417), (410, 408, 412, 414), (409, 411, 415, 413), (408, 409, 413, 412), (417, 419, 423, 421), (412, 413, 417, 416), (415, 414, 418, 419), (414, 412, 416, 418), (423, 422, 426, 427), (416, 417, 421, 420), (419, 418, 422, 423), (418, 416, 420, 422), (425, 427, 431, 429), (422, 420, 424, 426), (421, 423, 427, 425), (420, 421, 425, 424), (428, 429, 433, 432), (424, 425, 429, 428), (427, 426, 430, 431), (426, 424, 428, 430), (435, 434, 438, 439), (431, 430, 434, 435), (430, 428, 432, 434), (429, 431, 435, 433), (437, 439, 443, 441), (434, 432, 436, 438), (433, 435, 439, 437), (432, 433, 437, 436), (443, 442, 446, 447), (436, 437, 441, 440), (439, 438, 442, 443), (438, 436, 440, 442), (446, 444, 448, 450), (442, 440, 444, 446), (441, 443, 447, 445), (440, 441, 445, 444), (449, 451, 455, 453), (445, 447, 451, 449), (444, 445, 449, 448), (447, 446, 450, 451), (455, 454, 458, 459), (448, 449, 453, 452), (451, 450, 454, 455), (450, 448, 452, 454), (457, 459, 463, 461), (454, 452, 456, 458), (453, 455, 459, 457), (452, 453, 457, 456), (461, 463, 467, 465), (456, 457, 461, 460), (459, 458, 462, 463), (458, 456, 460, 462), (467, 466, 470, 471), (460, 461, 465, 464), (463, 462, 466, 467), (462, 460, 464, 466), (469, 471, 475, 473), (466, 464, 468, 470), (465, 467, 471, 469), (464, 465, 469, 468), (472, 473, 477, 476), (468, 469, 473, 472), (471, 470, 474, 475), (470, 468, 472, 474), (479, 478, 482, 483), (475, 474, 478, 479), (474, 472, 476, 478), (473, 475, 479, 477), (481, 483, 487, 485), (478, 476, 480, 482), (477, 479, 483, 481), (476, 477, 481, 480), (487, 486, 490, 491), (480, 481, 485, 484), (483, 482, 486, 487), (482, 480, 484, 486), (490, 488, 492, 494), (486, 484, 488, 490), (485, 487, 491, 489), (484, 485, 489, 488), (493, 495, 499, 497), (489, 491, 495, 493), (488, 489, 493, 492), (491, 490, 494, 495), (499, 498, 502, 503), (492, 493, 497, 496), (495, 494, 498, 499), (494, 492, 496, 498), (501, 503, 507, 505), (498, 496, 500, 502), (497, 499, 503, 501), (496, 497, 501, 500), (505, 507, 511, 509), (500, 501, 505, 504), (503, 502, 506, 507), (502, 500, 504, 506), (511, 510, 514, 515), (504, 505, 509, 508), (507, 506, 510, 511), (506, 504, 508, 510), (513, 515, 519, 517), (510, 508, 512, 514), (509, 511, 515, 513), (508, 509, 513, 512), (516, 517, 521, 520), (512, 513, 517, 516), (515, 514, 518, 519), (514, 512, 516, 518), (523, 522, 526, 527), (519, 518, 522, 523), (518, 516, 520, 522), (517, 519, 523, 521), (525, 527, 531, 529), (522, 520, 524, 526), (521, 523, 527, 525), (520, 521, 525, 524), (531, 530, 534, 535), (524, 525, 529, 528), (527, 526, 530, 531), (526, 524, 528, 530), (534, 532, 536, 538), (530, 528, 532, 534), (529, 531, 535, 533), (528, 529, 533, 532), (537, 539, 543, 541), (533, 535, 539, 537), (532, 533, 537, 536), (535, 534, 538, 539), (543, 542, 546, 547), (536, 537, 541, 540), (539, 538, 542, 543), (538, 536, 540, 542), (545, 547, 551, 549), (542, 540, 544, 546), (541, 543, 547, 545), (540, 541, 545, 544), (549, 551, 555, 553), (544, 545, 549, 548), (547, 546, 550, 551), (546, 544, 548, 550), (555, 554, 558, 559), (548, 549, 553, 552), (551, 550, 554, 555), (550, 548, 552, 554), (557, 559, 563, 561), (554, 552, 556, 558), (553, 555, 559, 557), (552, 553, 557, 556), (560, 561, 565, 564), (556, 557, 561, 560), (559, 558, 562, 563), (558, 556, 560, 562), (567, 566, 570, 571), (563, 562, 566, 567), (562, 560, 564, 566), (561, 563, 567, 565), (569, 571, 575, 573), (566, 564, 568, 570), (565, 567, 571, 569), (564, 565, 569, 568), (575, 574, 578, 579), (568, 569, 573, 572), (571, 570, 574, 575), (570, 568, 572, 574), (578, 576, 580, 582), (574, 572, 576, 578), (573, 575, 579, 577), (572, 573, 577, 576), (581, 583, 587, 585), (577, 579, 583, 581), (576, 577, 581, 580), (579, 578, 582, 583), (587, 586, 590, 591), (580, 581, 585, 584), (583, 582, 586, 587), (582, 580, 584, 586), (589, 591, 595, 593), (586, 584, 588, 590), (585, 587, 591, 589), (584, 585, 589, 588), (593, 595, 599, 597), (588, 589, 593, 592), (591, 590, 594, 595), (590, 588, 592, 594), (599, 598, 602, 603), (592, 593, 597, 596), (595, 594, 598, 599), (594, 592, 596, 598), (601, 603, 607, 605), (598, 596, 600, 602), (597, 599, 603, 601), (596, 597, 601, 600), (604, 605, 609, 608), (600, 601, 605, 604), (603, 602, 606, 607), (602, 600, 604, 606), (611, 610, 614, 615), (607, 606, 610, 611), (606, 604, 608, 610), (605, 607, 611, 609), (613, 615, 619, 617), (610, 608, 612, 614), (609, 611, 615, 613), (608, 609, 613, 612), (619, 618, 622, 623), (612, 613, 617, 616), (615, 614, 618, 619), (614, 612, 616, 618), (622, 620, 624, 626), (618, 616, 620, 622), (617, 619, 623, 621), (616, 617, 621, 620), (625, 627, 631, 629), (621, 623, 627, 625), (620, 621, 625, 624), (623, 622, 626, 627), (631, 630, 634, 635), (624, 625, 629, 628), (627, 626, 630, 631), (626, 624, 628, 630), (633, 635, 639, 637), (630, 628, 632, 634), (629, 631, 635, 633), (628, 629, 633, 632), (637, 639, 643, 641), (632, 633, 637, 636), (635, 634, 638, 639), (634, 632, 636, 638), (643, 642, 646, 647), (636, 637, 641, 640), (639, 638, 642, 643), (638, 636, 640, 642), (645, 647, 651, 649), (642, 640, 644, 646), (641, 643, 647, 645), (640, 641, 645, 644), (648, 649, 653, 652), (644, 645, 649, 648), (647, 646, 650, 651), (646, 644, 648, 650), (655, 654, 658, 659), (651, 650, 654, 655), (650, 648, 652, 654), (649, 651, 655, 653), (657, 659, 663, 661), (654, 652, 656, 658), (653, 655, 659, 657), (652, 653, 657, 656), (663, 662, 666, 667), (656, 657, 661, 660), (659, 658, 662, 663), (658, 656, 660, 662), (666, 664, 668, 670), (662, 660, 664, 666), (661, 663, 667, 665), (660, 661, 665, 664), (669, 671, 675, 673), (665, 667, 671, 669), (664, 665, 669, 668), (667, 666, 670, 671), (675, 674, 678, 679), (668, 669, 673, 672), (671, 670, 674, 675), (670, 668, 672, 674), (677, 679, 683, 681), (674, 672, 676, 678), (673, 675, 679, 677), (672, 673, 677, 676), (681, 683, 687, 685), (676, 677, 681, 680), (679, 678, 682, 683), (678, 676, 680, 682), (687, 686, 690, 691), (680, 681, 685, 684), (683, 682, 686, 687), (682, 680, 684, 686), (689, 691, 695, 693), (686, 684, 688, 690), (685, 687, 691, 689), (684, 685, 689, 688), (692, 693, 697, 696), (688, 689, 693, 692), (691, 690, 694, 695), (690, 688, 692, 694), (699, 698, 702, 703), (695, 694, 698, 699), (694, 692, 696, 698), (693, 695, 699, 697), (701, 703, 707, 705), (698, 696, 700, 702), (697, 699, 703, 701), (696, 697, 701, 700), (707, 706, 710, 711), (700, 701, 705, 704), (703, 702, 706, 707), (702, 700, 704, 706), (710, 708, 712, 714), (706, 704, 708, 710), (705, 707, 711, 709), (704, 705, 709, 708), (713, 715, 719, 717), (709, 711, 715, 713), (708, 709, 713, 712), (711, 710, 714, 715), (719, 718, 722, 723), (712, 713, 717, 716), (715, 714, 718, 719), (714, 712, 716, 718), (723, 722, 726, 727), (718, 716, 720, 722), (717, 719, 723, 721), (716, 717, 721, 720), (725, 727, 731, 729), (722, 720, 724, 726), (721, 723, 727, 725), (720, 721, 725, 724), (731, 730, 734, 735), (724, 725, 729, 728), (727, 726, 730, 731), (726, 724, 728, 730), (734, 732, 736, 738), (730, 728, 732, 734), (729, 731, 735, 733), (728, 729, 733, 732), (737, 739, 743, 741), (733, 735, 739, 737), (732, 733, 737, 736), (735, 734, 738, 739), (743, 742, 746, 747), (736, 737, 741, 740), (739, 738, 742, 743), (738, 736, 740, 742), (745, 747, 751, 749), (742, 740, 744, 746), (741, 743, 747, 745), (740, 741, 745, 744), (749, 751, 755, 753), (744, 745, 749, 748), (747, 746, 750, 751), (746, 744, 748, 750), (755, 754, 758, 759), (748, 749, 753, 752), (751, 750, 754, 755), (750, 748, 752, 754), (757, 759, 763, 761), (754, 752, 756, 758), (753, 755, 759, 757), (752, 753, 757, 756), (760, 761, 765, 764), (756, 757, 761, 760), (759, 758, 762, 763), (758, 756, 760, 762), (767, 766, 770, 771), (763, 762, 766, 767), (762, 760, 764, 766), (761, 763, 767, 765), (769, 771, 775, 773), (766, 764, 768, 770), (765, 767, 771, 769), (764, 765, 769, 768), (775, 774, 778, 779), (768, 769, 773, 772), (771, 770, 774, 775), (770, 768, 772, 774), (778, 776, 780, 782), (774, 772, 776, 778), (773, 775, 779, 777), (772, 773, 777, 776), (781, 783, 787, 785), (777, 779, 783, 781), (776, 777, 781, 780), (779, 778, 782, 783), (787, 786, 790, 791), (780, 781, 785, 784), (783, 782, 786, 787), (782, 780, 784, 786), (789, 791, 795, 793), (786, 784, 788, 790), (785, 787, 791, 789), (784, 785, 789, 788), (793, 795, 799, 797), (788, 789, 793, 792), (791, 790, 794, 795), (790, 788, 792, 794), (799, 798, 802, 803), (792, 793, 797, 796), (795, 794, 798, 799), (794, 792, 796, 798), (801, 803, 807, 805), (798, 796, 800, 802), (797, 799, 803, 801), (796, 797, 801, 800), (805, 807, 806, 804), (800, 801, 805, 804), (803, 802, 806, 807), (802, 800, 804, 806)])
me_cube.polygons.foreach_set('material_index', [1, 2, 2, 2, 2, 2, 2, 2, 1, 2, 1, 2, 1, 2, 2, 2, 2, 2, 2, 2, 1, 2, 1, 2, 1, 2, 2, 2, 2, 2, 2, 2, 1, 2, 1, 1, 2, 2, 2, 2, 2, 2, 1, 2, 1, 2, 2, 2, 2, 2, 2, 2, 2, 1, 1, 2, 1, 2, 2, 2, 2, 2, 2, 2, 1, 2, 1, 2, 1, 2, 2, 2, 2, 2, 2, 2, 1, 2, 1, 1, 2, 2, 2, 2, 2, 2, 1, 2, 1, 2, 2, 2, 2, 2, 2, 2, 2, 1, 1, 2, 1, 2, 2, 2, 2, 2, 2, 2, 1, 2, 1, 2, 1, 2, 2, 2, 2, 2, 2, 2, 1, 2, 1, 1, 2, 2, 2, 2, 2, 2, 1, 2, 1, 2, 2, 2, 2, 2, 2, 2, 2, 1, 1, 2, 1, 2, 2, 2, 2, 2, 2, 2, 1, 2, 1, 2, 1, 2, 2, 2, 2, 2, 2, 2, 1, 2, 1, 1, 2, 2, 2, 2, 2, 2, 1, 2, 1, 2, 2, 2, 2, 2, 2, 2, 2, 1, 1, 2, 1, 2, 2, 2, 2, 2, 2, 2, 1, 2, 1, 2, 1, 2, 2, 2, 2, 2, 2, 2, 1, 2, 1, 1, 2, 2, 2, 2, 2, 2, 1, 2, 1, 2, 2, 2, 2, 2, 2, 2, 2, 1, 1, 2, 1, 2, 2, 2, 2, 2, 2, 2, 1, 2, 1, 2, 1, 2, 2, 2, 2, 2, 2, 2, 1, 2, 1, 1, 2, 2, 2, 2, 2, 2, 1, 2, 1, 2, 2, 2, 2, 2, 2, 2, 2, 1, 1, 2, 1, 2, 2, 2, 2, 2, 2, 2, 1, 2, 1, 2, 1, 2, 2, 2, 2, 2, 2, 2, 1, 2, 1, 1, 2, 2, 2, 2, 2, 2, 1, 2, 1, 2, 2, 2, 2, 2, 2, 2, 2, 1, 1, 2, 1, 2, 2, 2, 2, 2, 2, 2, 1, 2, 1, 2, 1, 2, 2, 2, 2, 2, 2, 2, 1, 2, 1, 1, 2, 2, 2, 2, 2, 2, 1, 2, 1, 2, 2, 2, 2, 2, 2, 2, 2, 1, 1, 2, 1, 2, 2, 2, 2, 2, 2, 2, 1, 2, 1, 2, 1, 2, 2, 2, 2, 2, 2, 2, 1, 2, 1, 1, 2, 2, 2, 2, 2, 2, 1, 2, 1, 2, 2, 2, 2, 2, 2, 2, 2, 1, 1, 2, 1, 2, 2, 2, 2, 2, 2, 2, 1, 2, 1, 2, 1, 2, 2, 2, 2, 2, 2, 2, 1, 2, 1, 1, 2, 2, 2, 2, 2, 2, 1, 2, 1, 2, 2, 2, 2, 2, 2, 2, 2, 1, 1, 2, 1, 2, 2, 2, 2, 2, 2, 2, 1, 2, 1, 2, 1, 2, 2, 2, 2, 2, 2, 2, 1, 2, 1, 1, 2, 2, 2, 2, 2, 2, 1, 2, 1, 2, 2, 2, 2, 2, 2, 2, 2, 1, 1, 2, 1, 2, 2, 2, 2, 2, 2, 2, 1, 2, 1, 2, 1, 2, 2, 2, 2, 2, 2, 2, 1, 2, 1, 1, 2, 2, 2, 2, 2, 2, 1, 2, 1, 2, 2, 2, 2, 2, 2, 2, 2, 1, 1, 2, 1, 2, 2, 2, 2, 2, 2, 2, 1, 2, 1, 2, 1, 2, 2, 2, 2, 2, 2, 2, 1, 2, 1, 1, 2, 2, 2, 2, 2, 2, 1, 2, 1, 2, 2, 2, 2, 2, 2, 2, 2, 1, 1, 2, 1, 2, 2, 2, 2, 2, 2, 2, 1, 2, 1, 2, 1, 2, 2, 2, 2, 2, 2, 2, 1, 2, 1, 1, 2, 2, 2, 2, 2, 2, 1, 2, 1, 2, 2, 2, 2, 2, 2, 2, 2, 1, 1, 2, 1, 2, 2, 2, 2, 2, 2, 2, 1, 2, 1, 2, 1, 2, 2, 2, 2, 2, 2, 2, 1, 2, 1, 1, 2, 2, 2, 2, 2, 2, 1, 2, 1, 2, 2, 2, 2, 2, 2, 2, 2, 1, 1, 2, 1, 2, 2, 2, 2, 2, 2, 2, 1, 2, 1, 2, 1, 2, 2, 2, 2, 2, 2, 2, 1, 2, 1, 1, 2, 2, 2, 2, 2, 2, 1, 2, 1, 2, 2, 2, 2, 2, 2, 2, 2, 1, 1, 2, 1, 2, 1, 2, 2, 2, 2, 2, 2, 2, 1, 2, 1, 2, 2, 2, 2, 2, 2, 2, 2, 1, 1, 2, 1, 2, 2, 2, 2, 2, 2, 2, 1, 2, 1, 2, 1, 2, 2, 2, 2, 2, 2, 2, 1, 2, 1, 1, 2, 2, 2, 2, 2, 2, 1, 2, 1, 2, 2, 2, 2, 2, 2, 2, 2, 1, 1, 2, 1, 2, 2, 2, 2, 2, 2, 2, 1, 2, 1, 2, 1, 2, 2, 2, 2, 2, 2, 2, 1, 2])
_uv = me_cube.uv_layers.new(name='UVMap')
_uv.uv.foreach_set('vector', [0.625, 0.5, 0.875, 0.5, 0.875, 0.75, 0.625, 0.75, 0.375, 0.75, 0.625, 0.75, 0.625, 1.0, 0.375, 1.0, 0.375, 0.0, 0.625, 0.0, 0.625, 0.25, 0.375, 0.25, 0.125, 0.5, 0.375, 0.5, 0.375, 0.75, 0.125, 0.75, 0.375, 0.5, 0.625, 0.5, 0.625, 0.75, 0.375, 0.75, 0.375, 0.25, 0.625, 0.25, 0.625, 0.25, 0.375, 0.25, 0.375, 0.25, 0.625, 0.25, 0.625, 0.25, 0.375, 0.25, 0.375, 0.5, 0.125, 0.5, 0.125, 0.5, 0.375, 0.5, 0.875, 0.5, 0.625, 0.5, 0.625, 0.5, 0.875, 0.5, 0.625, 0.5, 0.375, 0.5, 0.375, 0.5, 0.625, 0.5, 0.875, 0.5, 0.625, 0.5, 0.625, 0.5, 0.875, 0.5, 0.375, 0.5, 0.125, 0.5, 0.125, 0.5, 0.375, 0.5, 0.875, 0.5, 0.625, 0.5, 0.625, 0.5, 0.875, 0.5, 0.625, 0.5, 0.375, 0.5, 0.375, 0.5, 0.625, 0.5, 0.375, 0.25, 0.625, 0.25, 0.625, 0.25, 0.375, 0.25, 0.625, 0.5, 0.375, 0.5, 0.375, 0.5, 0.625, 0.5, 0.375, 0.25, 0.625, 0.25, 0.625, 0.25, 0.375, 0.25, 0.375, 0.5, 0.125, 0.5, 0.125, 0.5, 0.375, 0.5, 0.375, 0.25, 0.625, 0.25, 0.625, 0.25, 0.375, 0.25, 0.375, 0.5, 0.125, 0.5, 0.125, 0.5, 0.375, 0.5, 0.875, 0.5, 0.625, 0.5, 0.625, 0.5, 0.875, 0.5, 0.625, 0.5, 0.375, 0.5, 0.375, 0.5, 0.625, 0.5, 0.875, 0.5, 0.625, 0.5, 0.625, 0.5, 0.875, 0.5, 0.375, 0.5, 0.125, 0.5, 0.125, 0.5, 0.375, 0.5, 0.875, 0.5, 0.625, 0.5, 0.625, 0.5, 0.875, 0.5, 0.625, 0.5, 0.375, 0.5, 0.375, 0.5, 0.625, 0.5, 0.375, 0.25, 0.625, 0.25, 0.625, 0.25, 0.375, 0.25, 0.625, 0.5, 0.375, 0.5, 0.375, 0.5, 0.625, 0.5, 0.375, 0.25, 0.625, 0.25, 0.625, 0.25, 0.375, 0.25, 0.375, 0.5, 0.125, 0.5, 0.125, 0.5, 0.375, 0.5, 0.375, 0.5, 0.125, 0.5, 0.125, 0.5, 0.375, 0.5, 0.375, 0.5, 0.125, 0.5, 0.125, 0.5, 0.375, 0.5, 0.875, 0.5, 0.625, 0.5, 0.625, 0.5, 0.875, 0.5, 0.625, 0.5, 0.375, 0.5, 0.375, 0.5, 0.625, 0.5, 0.875, 0.5, 0.625, 0.5, 0.625, 0.5, 0.875, 0.5, 0.875, 0.5, 0.625, 0.5, 0.625, 0.5, 0.875, 0.5, 0.625, 0.5, 0.375, 0.5, 0.375, 0.5, 0.625, 0.5, 0.375, 0.25, 0.625, 0.25, 0.625, 0.25, 0.375, 0.25, 0.375, 0.25, 0.625, 0.25, 0.625, 0.25, 0.375, 0.25, 0.625, 0.5, 0.375, 0.5, 0.375, 0.5, 0.625, 0.5, 0.375, 0.25, 0.625, 0.25, 0.625, 0.25, 0.375, 0.25, 0.375, 0.5, 0.125, 0.5, 0.125, 0.5, 0.375, 0.5, 0.875, 0.5, 0.625, 0.5, 0.625, 0.5, 0.875, 0.5, 0.375, 0.5, 0.125, 0.5, 0.125, 0.5, 0.375, 0.5, 0.875, 0.5, 0.625, 0.5, 0.625, 0.5, 0.875, 0.5, 0.625, 0.5, 0.375, 0.5, 0.375, 0.5, 0.625, 0.5, 0.625, 0.5, 0.375, 0.5, 0.375, 0.5, 0.625, 0.5, 0.625, 0.5, 0.375, 0.5, 0.375, 0.5, 0.625, 0.5, 0.375, 0.25, 0.625, 0.25, 0.625, 0.25, 0.375, 0.25, 0.375, 0.5, 0.125, 0.5, 0.125, 0.5, 0.375, 0.5, 0.375, 0.25, 0.625, 0.25, 0.625, 0.25, 0.375, 0.25, 0.375, 0.25, 0.625, 0.25, 0.625, 0.25, 0.375, 0.25, 0.375, 0.5, 0.125, 0.5, 0.125, 0.5, 0.375, 0.5, 0.875, 0.5, 0.625, 0.5, 0.625, 0.5, 0.875, 0.5, 0.875, 0.5, 0.625, 0.5, 0.625, 0.5, 0.875, 0.5, 0.375, 0.5, 0.125, 0.5, 0.125, 0.5, 0.375, 0.5, 0.875, 0.5, 0.625, 0.5, 0.625, 0.5, 0.875, 0.5, 0.625, 0.5, 0.375, 0.5, 0.375, 0.5, 0.625, 0.5, 0.375, 0.25, 0.625, 0.25, 0.625, 0.25, 0.375, 0.25, 0.625, 0.5, 0.375, 0.5, 0.375, 0.5, 0.625, 0.5, 0.375, 0.25, 0.625, 0.25, 0.625, 0.25, 0.375, 0.25, 0.375, 0.5, 0.125, 0.5, 0.125, 0.5, 0.375, 0.5, 0.375, 0.25, 0.625, 0.25, 0.625, 0.25, 0.375, 0.25, 0.375, 0.5, 0.125, 0.5, 0.125, 0.5, 0.375, 0.5, 0.875, 0.5, 0.625, 0.5, 0.625, 0.5, 0.875, 0.5, 0.625, 0.5, 0.375, 0.5, 0.375, 0.5, 0.625, 0.5, 0.875, 0.5, 0.625, 0.5, 0.625, 0.5, 0.875, 0.5, 0.375, 0.5, 0.125, 0.5, 0.125, 0.5, 0.375, 0.5, 0.875, 0.5, 0.625, 0.5, 0.625, 0.5, 0.875, 0.5, 0.625, 0.5, 0.375, 0.5, 0.375, 0.5, 0.625, 0.5, 0.375, 0.25, 0.625, 0.25, 0.625, 0.25, 0.375, 0.25, 0.625, 0.5, 0.375, 0.5, 0.375, 0.5, 0.625, 0.5, 0.375, 0.25, 0.625, 0.25, 0.625, 0.25, 0.375, 0.25, 0.375, 0.5, 0.125, 0.5, 0.125, 0.5, 0.375, 0.5, 0.375, 0.5, 0.125, 0.5, 0.125, 0.5, 0.375, 0.5, 0.375, 0.5, 0.125, 0.5, 0.125, 0.5, 0.375, 0.5, 0.875, 0.5, 0.625, 0.5, 0.625, 0.5, 0.875, 0.5, 0.625, 0.5, 0.375, 0.5, 0.375, 0.5, 0.625, 0.5, 0.875, 0.5, 0.625, 0.5, 0.625, 0.5, 0.875, 0.5, 0.875, 0.5, 0.625, 0.5, 0.625, 0.5, 0.875, 0.5, 0.625, 0.5, 0.375, 0.5, 0.375, 0.5, 0.625, 0.5, 0.375, 0.25, 0.625, 0.25, 0.625, 0.25, 0.375, 0.25, 0.375, 0.25, 0.625, 0.25, 0.625, 0.25, 0.375, 0.25, 0.625, 0.5, 0.375, 0.5, 0.375, 0.5, 0.625, 0.5, 0.375, 0.25, 0.625, 0.25, 0.625, 0.25, 0.375, 0.25, 0.375, 0.5, 0.125, 0.5, 0.125, 0.5, 0.375, 0.5, 0.875, 0.5, 0.625, 0.5, 0.625, 0.5, 0.875, 0.5, 0.375, 0.5, 0.125, 0.5, 0.125, 0.5, 0.375, 0.5, 0.875, 0.5, 0.625, 0.5, 0.625, 0.5, 0.875, 0.5, 0.625, 0.5, 0.375, 0.5, 0.375, 0.5, 0.625, 0.5, 0.625, 0.5, 0.375, 0.5, 0.375, 0.5, 0.625, 0.5, 0.625, 0.5, 0.375, 0.5, 0.375, 0.5, 0.625, 0.5, 0.375, 0.25, 0.625, 0.25, 0.625, 0.25, 0.375, 0.25, 0.375, 0.5, 0.125, 0.5, 0.125, 0.5, 0.375, 0.5, 0.375, 0.25, 0.625, 0.25, 0.625, 0.25, 0.375, 0.25, 0.375, 0.25, 0.625, 0.25, 0.625, 0.25, 0.375, 0.25, 0.375, 0.5, 0.125, 0.5, 0.125, 0.5, 0.375, 0.5, 0.875, 0.5, 0.625, 0.5, 0.625, 0.5, 0.875, 0.5, 0.875, 0.5, 0.625, 0.5, 0.625, 0.5, 0.875, 0.5, 0.375, 0.5, 0.125, 0.5, 0.125, 0.5, 0.375, 0.5, 0.875, 0.5, 0.625, 0.5, 0.625, 0.5, 0.875, 0.5, 0.625, 0.5, 0.375, 0.5, 0.375, 0.5, 0.625, 0.5, 0.375, 0.25, 0.625, 0.25, 0.625, 0.25, 0.375, 0.25, 0.625, 0.5, 0.375, 0.5, 0.375, 0.5, 0.625, 0.5, 0.375, 0.25, 0.625, 0.25, 0.625, 0.25, 0.375, 0.25, 0.375, 0.5, 0.125, 0.5, 0.125, 0.5, 0.375, 0.5, 0.375, 0.25, 0.625, 0.25, 0.625, 0.25, 0.375, 0.25, 0.375, 0.5, 0.125, 0.5, 0.125, 0.5, 0.375, 0.5, 0.875, 0.5, 0.625, 0.5, 0.625, 0.5, 0.875, 0.5, 0.625, 0.5, 0.375, 0.5, 0.375, 0.5, 0.625, 0.5, 0.875, 0.5, 0.625, 0.5, 0.625, 0.5, 0.875, 0.5, 0.375, 0.5, 0.125, 0.5, 0.125, 0.5, 0.375, 0.5, 0.875, 0.5, 0.625, 0.5, 0.625, 0.5, 0.875, 0.5, 0.625, 0.5, 0.375, 0.5, 0.375, 0.5, 0.625, 0.5, 0.375, 0.25, 0.625, 0.25, 0.625, 0.25, 0.375, 0.25, 0.625, 0.5, 0.375, 0.5, 0.375, 0.5, 0.625, 0.5, 0.375, 0.25, 0.625, 0.25, 0.625, 0.25, 0.375, 0.25, 0.375, 0.5, 0.125, 0.5, 0.125, 0.5, 0.375, 0.5, 0.375, 0.5, 0.125, 0.5, 0.125, 0.5, 0.375, 0.5, 0.375, 0.5, 0.125, 0.5, 0.125, 0.5, 0.375, 0.5, 0.875, 0.5, 0.625, 0.5, 0.625, 0.5, 0.875, 0.5, 0.625, 0.5, 0.375, 0.5, 0.375, 0.5, 0.625, 0.5, 0.875, 0.5, 0.625, 0.5, 0.625, 0.5, 0.875, 0.5, 0.875, 0.5, 0.625, 0.5, 0.625, 0.5, 0.875, 0.5, 0.625, 0.5, 0.375, 0.5, 0.375, 0.5, 0.625, 0.5, 0.375, 0.25, 0.625, 0.25, 0.625, 0.25, 0.375, 0.25, 0.375, 0.25, 0.625, 0.25, 0.625, 0.25, 0.375, 0.25, 0.625, 0.5, 0.375, 0.5, 0.375, 0.5, 0.625, 0.5, 0.375, 0.25, 0.625, 0.25, 0.625, 0.25, 0.375, 0.25, 0.375, 0.5, 0.125, 0.5, 0.125, 0.5, 0.375, 0.5, 0.875, 0.5, 0.625, 0.5, 0.625, 0.5, 0.875, 0.5, 0.375, 0.5, 0.125, 0.5, 0.125, 0.5, 0.375, 0.5, 0.875, 0.5, 0.625, 0.5, 0.625, 0.5, 0.875, 0.5, 0.625, 0.5, 0.375, 0.5, 0.375, 0.5, 0.625, 0.5, 0.625, 0.5, 0.375, 0.5, 0.375, 0.5, 0.625, 0.5, 0.625, 0.5, 0.375, 0.5, 0.375, 0.5, 0.625, 0.5, 0.375, 0.25, 0.625, 0.25, 0.625, 0.25, 0.375, 0.25, 0.375, 0.5, 0.125, 0.5, 0.125, 0.5, 0.375, 0.5, 0.375, 0.25, 0.625, 0.25, 0.625, 0.25, 0.375, 0.25, 0.375, 0.25, 0.625, 0.25, 0.625, 0.25, 0.375, 0.25, 0.375, 0.5, 0.125, 0.5, 0.125, 0.5, 0.375, 0.5, 0.875, 0.5, 0.625, 0.5, 0.625, 0.5, 0.875, 0.5, 0.875, 0.5, 0.625, 0.5, 0.625, 0.5, 0.875, 0.5, 0.375, 0.5, 0.125, 0.5, 0.125, 0.5, 0.375, 0.5, 0.875, 0.5, 0.625, 0.5, 0.625, 0.5, 0.875, 0.5, 0.625, 0.5, 0.375, 0.5, 0.375, 0.5, 0.625, 0.5, 0.375, 0.25, 0.625, 0.25, 0.625, 0.25, 0.375, 0.25, 0.625, 0.5, 0.375, 0.5, 0.375, 0.5, 0.625, 0.5, 0.375, 0.25, 0.625, 0.25, 0.625, 0.25, 0.375, 0.25, 0.375, 0.5, 0.125, 0.5, 0.125, 0.5, 0.375, 0.5, 0.375, 0.25, 0.625, 0.25, 0.625, 0.25, 0.375, 0.25, 0.375, 0.5, 0.125, 0.5, 0.125, 0.5, 0.375, 0.5, 0.875, 0.5, 0.625, 0.5, 0.625, 0.5, 0.875, 0.5, 0.625, 0.5, 0.375, 0.5, 0.375, 0.5, 0.625, 0.5, 0.875, 0.5, 0.625, 0.5, 0.625, 0.5, 0.875, 0.5, 0.375, 0.5, 0.125, 0.5, 0.125, 0.5, 0.375, 0.5, 0.875, 0.5, 0.625, 0.5, 0.625, 0.5, 0.875, 0.5, 0.625, 0.5, 0.375, 0.5, 0.375, 0.5, 0.625, 0.5, 0.375, 0.25, 0.625, 0.25, 0.625, 0.25, 0.375, 0.25, 0.625, 0.5, 0.375, 0.5, 0.375, 0.5, 0.625, 0.5, 0.375, 0.25, 0.625, 0.25, 0.625, 0.25, 0.375, 0.25, 0.375, 0.5, 0.125, 0.5, 0.125, 0.5, 0.375, 0.5, 0.375, 0.5, 0.125, 0.5, 0.125, 0.5, 0.375, 0.5, 0.375, 0.5, 0.125, 0.5, 0.125, 0.5, 0.375, 0.5, 0.875, 0.5, 0.625, 0.5, 0.625, 0.5, 0.875, 0.5, 0.625, 0.5, 0.375, 0.5, 0.375, 0.5, 0.625, 0.5, 0.875, 0.5, 0.625, 0.5, 0.625, 0.5, 0.875, 0.5, 0.875, 0.5, 0.625, 0.5, 0.625, 0.5, 0.875, 0.5, 0.625, 0.5, 0.375, 0.5, 0.375, 0.5, 0.625, 0.5, 0.375, 0.25, 0.625, 0.25, 0.625, 0.25, 0.375, 0.25, 0.375, 0.25, 0.625, 0.25, 0.625, 0.25, 0.375, 0.25, 0.625, 0.5, 0.375, 0.5, 0.375, 0.5, 0.625, 0.5, 0.375, 0.25, 0.625, 0.25, 0.625, 0.25, 0.375, 0.25, 0.375, 0.5, 0.125, 0.5, 0.125, 0.5, 0.375, 0.5, 0.875, 0.5, 0.625, 0.5, 0.625, 0.5, 0.875, 0.5, 0.375, 0.5, 0.125, 0.5, 0.125, 0.5, 0.375, 0.5, 0.875, 0.5, 0.625, 0.5, 0.625, 0.5, 0.875, 0.5, 0.625, 0.5, 0.375, 0.5, 0.375, 0.5, 0.625, 0.5, 0.625, 0.5, 0.375, 0.5, 0.375, 0.5, 0.625, 0.5, 0.625, 0.5, 0.375, 0.5, 0.375, 0.5, 0.625, 0.5, 0.375, 0.25, 0.625, 0.25, 0.625, 0.25, 0.375, 0.25, 0.375, 0.5, 0.125, 0.5, 0.125, 0.5, 0.375, 0.5, 0.375, 0.25, 0.625, 0.25, 0.625, 0.25, 0.375, 0.25, 0.375, 0.25, 0.625, 0.25, 0.625, 0.25, 0.375, 0.25, 0.375, 0.5, 0.125, 0.5, 0.125, 0.5, 0.375, 0.5, 0.875, 0.5, 0.625, 0.5, 0.625, 0.5, 0.875, 0.5, 0.875, 0.5, 0.625, 0.5, 0.625, 0.5, 0.875, 0.5, 0.375, 0.5, 0.125, 0.5, 0.125, 0.5, 0.375, 0.5, 0.875, 0.5, 0.625, 0.5, 0.625, 0.5, 0.875, 0.5, 0.625, 0.5, 0.375, 0.5, 0.375, 0.5, 0.625, 0.5, 0.375, 0.25, 0.625, 0.25, 0.625, 0.25, 0.375, 0.25, 0.625, 0.5, 0.375, 0.5, 0.375, 0.5, 0.625, 0.5, 0.375, 0.25, 0.625, 0.25, 0.625, 0.25, 0.375, 0.25, 0.375, 0.5, 0.125, 0.5, 0.125, 0.5, 0.375, 0.5, 0.375, 0.25, 0.625, 0.25, 0.625, 0.25, 0.375, 0.25, 0.375, 0.5, 0.125, 0.5, 0.125, 0.5, 0.375, 0.5, 0.875, 0.5, 0.625, 0.5, 0.625, 0.5, 0.875, 0.5, 0.625, 0.5, 0.375, 0.5, 0.375, 0.5, 0.625, 0.5, 0.875, 0.5, 0.625, 0.5, 0.625, 0.5, 0.875, 0.5, 0.375, 0.5, 0.125, 0.5, 0.125, 0.5, 0.375, 0.5, 0.875, 0.5, 0.625, 0.5, 0.625, 0.5, 0.875, 0.5, 0.625, 0.5, 0.375, 0.5, 0.375, 0.5, 0.625, 0.5, 0.375, 0.25, 0.625, 0.25, 0.625, 0.25, 0.375, 0.25, 0.625, 0.5, 0.375, 0.5, 0.375, 0.5, 0.625, 0.5, 0.375, 0.25, 0.625, 0.25, 0.625, 0.25, 0.375, 0.25, 0.375, 0.5, 0.125, 0.5, 0.125, 0.5, 0.375, 0.5, 0.375, 0.5, 0.125, 0.5, 0.125, 0.5, 0.375, 0.5, 0.375, 0.5, 0.125, 0.5, 0.125, 0.5, 0.375, 0.5, 0.875, 0.5, 0.625, 0.5, 0.625, 0.5, 0.875, 0.5, 0.625, 0.5, 0.375, 0.5, 0.375, 0.5, 0.625, 0.5, 0.875, 0.5, 0.625, 0.5, 0.625, 0.5, 0.875, 0.5, 0.875, 0.5, 0.625, 0.5, 0.625, 0.5, 0.875, 0.5, 0.625, 0.5, 0.375, 0.5, 0.375, 0.5, 0.625, 0.5, 0.375, 0.25, 0.625, 0.25, 0.625, 0.25, 0.375, 0.25, 0.375, 0.25, 0.625, 0.25, 0.625, 0.25, 0.375, 0.25, 0.625, 0.5, 0.375, 0.5, 0.375, 0.5, 0.625, 0.5, 0.375, 0.25, 0.625, 0.25, 0.625, 0.25, 0.375, 0.25, 0.375, 0.5, 0.125, 0.5, 0.125, 0.5, 0.375, 0.5, 0.875, 0.5, 0.625, 0.5, 0.625, 0.5, 0.875, 0.5, 0.375, 0.5, 0.125, 0.5, 0.125, 0.5, 0.375, 0.5, 0.875, 0.5, 0.625, 0.5, 0.625, 0.5, 0.875, 0.5, 0.625, 0.5, 0.375, 0.5, 0.375, 0.5, 0.625, 0.5, 0.625, 0.5, 0.375, 0.5, 0.375, 0.5, 0.625, 0.5, 0.625, 0.5, 0.375, 0.5, 0.375, 0.5, 0.625, 0.5, 0.375, 0.25, 0.625, 0.25, 0.625, 0.25, 0.375, 0.25, 0.375, 0.5, 0.125, 0.5, 0.125, 0.5, 0.375, 0.5, 0.375, 0.25, 0.625, 0.25, 0.625, 0.25, 0.375, 0.25, 0.375, 0.25, 0.625, 0.25, 0.625, 0.25, 0.375, 0.25, 0.375, 0.5, 0.125, 0.5, 0.125, 0.5, 0.375, 0.5, 0.875, 0.5, 0.625, 0.5, 0.625, 0.5, 0.875, 0.5, 0.875, 0.5, 0.625, 0.5, 0.625, 0.5, 0.875, 0.5, 0.375, 0.5, 0.125, 0.5, 0.125, 0.5, 0.375, 0.5, 0.875, 0.5, 0.625, 0.5, 0.625, 0.5, 0.875, 0.5, 0.625, 0.5, 0.375, 0.5, 0.375, 0.5, 0.625, 0.5, 0.375, 0.25, 0.625, 0.25, 0.625, 0.25, 0.375, 0.25, 0.625, 0.5, 0.375, 0.5, 0.375, 0.5, 0.625, 0.5, 0.375, 0.25, 0.625, 0.25, 0.625, 0.25, 0.375, 0.25, 0.375, 0.5, 0.125, 0.5, 0.125, 0.5, 0.375, 0.5, 0.375, 0.25, 0.625, 0.25, 0.625, 0.25, 0.375, 0.25, 0.375, 0.5, 0.125, 0.5, 0.125, 0.5, 0.375, 0.5, 0.875, 0.5, 0.625, 0.5, 0.625, 0.5, 0.875, 0.5, 0.625, 0.5, 0.375, 0.5, 0.375, 0.5, 0.625, 0.5, 0.875, 0.5, 0.625, 0.5, 0.625, 0.5, 0.875, 0.5, 0.375, 0.5, 0.125, 0.5, 0.125, 0.5, 0.375, 0.5, 0.875, 0.5, 0.625, 0.5, 0.625, 0.5, 0.875, 0.5, 0.625, 0.5, 0.375, 0.5, 0.375, 0.5, 0.625, 0.5, 0.375, 0.25, 0.625, 0.25, 0.625, 0.25, 0.375, 0.25, 0.625, 0.5, 0.375, 0.5, 0.375, 0.5, 0.625, 0.5, 0.375, 0.25, 0.625, 0.25, 0.625, 0.25, 0.375, 0.25, 0.375, 0.5, 0.125, 0.5, 0.125, 0.5, 0.375, 0.5, 0.375, 0.5, 0.125, 0.5, 0.125, 0.5, 0.375, 0.5, 0.375, 0.5, 0.125, 0.5, 0.125, 0.5, 0.375, 0.5, 0.875, 0.5, 0.625, 0.5, 0.625, 0.5, 0.875, 0.5, 0.625, 0.5, 0.375, 0.5, 0.375, 0.5, 0.625, 0.5, 0.875, 0.5, 0.625, 0.5, 0.625, 0.5, 0.875, 0.5, 0.875, 0.5, 0.625, 0.5, 0.625, 0.5, 0.875, 0.5, 0.625, 0.5, 0.375, 0.5, 0.375, 0.5, 0.625, 0.5, 0.375, 0.25, 0.625, 0.25, 0.625, 0.25, 0.375, 0.25, 0.375, 0.25, 0.625, 0.25, 0.625, 0.25, 0.375, 0.25, 0.625, 0.5, 0.375, 0.5, 0.375, 0.5, 0.625, 0.5, 0.375, 0.25, 0.625, 0.25, 0.625, 0.25, 0.375, 0.25, 0.375, 0.5, 0.125, 0.5, 0.125, 0.5, 0.375, 0.5, 0.875, 0.5, 0.625, 0.5, 0.625, 0.5, 0.875, 0.5, 0.375, 0.5, 0.125, 0.5, 0.125, 0.5, 0.375, 0.5, 0.875, 0.5, 0.625, 0.5, 0.625, 0.5, 0.875, 0.5, 0.625, 0.5, 0.375, 0.5, 0.375, 0.5, 0.625, 0.5, 0.625, 0.5, 0.375, 0.5, 0.375, 0.5, 0.625, 0.5, 0.625, 0.5, 0.375, 0.5, 0.375, 0.5, 0.625, 0.5, 0.375, 0.25, 0.625, 0.25, 0.625, 0.25, 0.375, 0.25, 0.375, 0.5, 0.125, 0.5, 0.125, 0.5, 0.375, 0.5, 0.375, 0.25, 0.625, 0.25, 0.625, 0.25, 0.375, 0.25, 0.375, 0.25, 0.625, 0.25, 0.625, 0.25, 0.375, 0.25, 0.375, 0.5, 0.125, 0.5, 0.125, 0.5, 0.375, 0.5, 0.875, 0.5, 0.625, 0.5, 0.625, 0.5, 0.875, 0.5, 0.875, 0.5, 0.625, 0.5, 0.625, 0.5, 0.875, 0.5, 0.375, 0.5, 0.125, 0.5, 0.125, 0.5, 0.375, 0.5, 0.875, 0.5, 0.625, 0.5, 0.625, 0.5, 0.875, 0.5, 0.625, 0.5, 0.375, 0.5, 0.375, 0.5, 0.625, 0.5, 0.375, 0.25, 0.625, 0.25, 0.625, 0.25, 0.375, 0.25, 0.625, 0.5, 0.375, 0.5, 0.375, 0.5, 0.625, 0.5, 0.375, 0.25, 0.625, 0.25, 0.625, 0.25, 0.375, 0.25, 0.375, 0.5, 0.125, 0.5, 0.125, 0.5, 0.375, 0.5, 0.375, 0.25, 0.625, 0.25, 0.625, 0.25, 0.375, 0.25, 0.375, 0.5, 0.125, 0.5, 0.125, 0.5, 0.375, 0.5, 0.875, 0.5, 0.625, 0.5, 0.625, 0.5, 0.875, 0.5, 0.625, 0.5, 0.375, 0.5, 0.375, 0.5, 0.625, 0.5, 0.875, 0.5, 0.625, 0.5, 0.625, 0.5, 0.875, 0.5, 0.375, 0.5, 0.125, 0.5, 0.125, 0.5, 0.375, 0.5, 0.875, 0.5, 0.625, 0.5, 0.625, 0.5, 0.875, 0.5, 0.625, 0.5, 0.375, 0.5, 0.375, 0.5, 0.625, 0.5, 0.375, 0.25, 0.625, 0.25, 0.625, 0.25, 0.375, 0.25, 0.625, 0.5, 0.375, 0.5, 0.375, 0.5, 0.625, 0.5, 0.375, 0.25, 0.625, 0.25, 0.625, 0.25, 0.375, 0.25, 0.375, 0.5, 0.125, 0.5, 0.125, 0.5, 0.375, 0.5, 0.375, 0.5, 0.125, 0.5, 0.125, 0.5, 0.375, 0.5, 0.375, 0.5, 0.125, 0.5, 0.125, 0.5, 0.375, 0.5, 0.875, 0.5, 0.625, 0.5, 0.625, 0.5, 0.875, 0.5, 0.625, 0.5, 0.375, 0.5, 0.375, 0.5, 0.625, 0.5, 0.875, 0.5, 0.625, 0.5, 0.625, 0.5, 0.875, 0.5, 0.875, 0.5, 0.625, 0.5, 0.625, 0.5, 0.875, 0.5, 0.625, 0.5, 0.375, 0.5, 0.375, 0.5, 0.625, 0.5, 0.375, 0.25, 0.625, 0.25, 0.625, 0.25, 0.375, 0.25, 0.375, 0.25, 0.625, 0.25, 0.625, 0.25, 0.375, 0.25, 0.625, 0.5, 0.375, 0.5, 0.375, 0.5, 0.625, 0.5, 0.375, 0.25, 0.625, 0.25, 0.625, 0.25, 0.375, 0.25, 0.375, 0.5, 0.125, 0.5, 0.125, 0.5, 0.375, 0.5, 0.875, 0.5, 0.625, 0.5, 0.625, 0.5, 0.875, 0.5, 0.375, 0.5, 0.125, 0.5, 0.125, 0.5, 0.375, 0.5, 0.875, 0.5, 0.625, 0.5, 0.625, 0.5, 0.875, 0.5, 0.625, 0.5, 0.375, 0.5, 0.375, 0.5, 0.625, 0.5, 0.625, 0.5, 0.375, 0.5, 0.375, 0.5, 0.625, 0.5, 0.625, 0.5, 0.375, 0.5, 0.375, 0.5, 0.625, 0.5, 0.375, 0.25, 0.625, 0.25, 0.625, 0.25, 0.375, 0.25, 0.375, 0.5, 0.125, 0.5, 0.125, 0.5, 0.375, 0.5, 0.375, 0.25, 0.625, 0.25, 0.625, 0.25, 0.375, 0.25, 0.375, 0.25, 0.625, 0.25, 0.625, 0.25, 0.375, 0.25, 0.375, 0.5, 0.125, 0.5, 0.125, 0.5, 0.375, 0.5, 0.875, 0.5, 0.625, 0.5, 0.625, 0.5, 0.875, 0.5, 0.875, 0.5, 0.625, 0.5, 0.625, 0.5, 0.875, 0.5, 0.375, 0.5, 0.125, 0.5, 0.125, 0.5, 0.375, 0.5, 0.875, 0.5, 0.625, 0.5, 0.625, 0.5, 0.875, 0.5, 0.625, 0.5, 0.375, 0.5, 0.375, 0.5, 0.625, 0.5, 0.375, 0.25, 0.625, 0.25, 0.625, 0.25, 0.375, 0.25, 0.625, 0.5, 0.375, 0.5, 0.375, 0.5, 0.625, 0.5, 0.375, 0.25, 0.625, 0.25, 0.625, 0.25, 0.375, 0.25, 0.375, 0.5, 0.125, 0.5, 0.125, 0.5, 0.375, 0.5, 0.375, 0.25, 0.625, 0.25, 0.625, 0.25, 0.375, 0.25, 0.375, 0.5, 0.125, 0.5, 0.125, 0.5, 0.375, 0.5, 0.875, 0.5, 0.625, 0.5, 0.625, 0.5, 0.875, 0.5, 0.625, 0.5, 0.375, 0.5, 0.375, 0.5, 0.625, 0.5, 0.875, 0.5, 0.625, 0.5, 0.625, 0.5, 0.875, 0.5, 0.375, 0.5, 0.125, 0.5, 0.125, 0.5, 0.375, 0.5, 0.875, 0.5, 0.625, 0.5, 0.625, 0.5, 0.875, 0.5, 0.625, 0.5, 0.375, 0.5, 0.375, 0.5, 0.625, 0.5, 0.375, 0.25, 0.625, 0.25, 0.625, 0.25, 0.375, 0.25, 0.625, 0.5, 0.375, 0.5, 0.375, 0.5, 0.625, 0.5, 0.375, 0.25, 0.625, 0.25, 0.625, 0.25, 0.375, 0.25, 0.375, 0.5, 0.125, 0.5, 0.125, 0.5, 0.375, 0.5, 0.375, 0.5, 0.125, 0.5, 0.125, 0.5, 0.375, 0.5, 0.375, 0.5, 0.125, 0.5, 0.125, 0.5, 0.375, 0.5, 0.875, 0.5, 0.625, 0.5, 0.625, 0.5, 0.875, 0.5, 0.625, 0.5, 0.375, 0.5, 0.375, 0.5, 0.625, 0.5, 0.875, 0.5, 0.625, 0.5, 0.625, 0.5, 0.875, 0.5, 0.875, 0.5, 0.625, 0.5, 0.625, 0.5, 0.875, 0.5, 0.625, 0.5, 0.375, 0.5, 0.375, 0.5, 0.625, 0.5, 0.375, 0.25, 0.625, 0.25, 0.625, 0.25, 0.375, 0.25, 0.375, 0.25, 0.625, 0.25, 0.625, 0.25, 0.375, 0.25, 0.625, 0.5, 0.375, 0.5, 0.375, 0.5, 0.625, 0.5, 0.375, 0.25, 0.625, 0.25, 0.625, 0.25, 0.375, 0.25, 0.375, 0.5, 0.125, 0.5, 0.125, 0.5, 0.375, 0.5, 0.875, 0.5, 0.625, 0.5, 0.625, 0.5, 0.875, 0.5, 0.375, 0.5, 0.125, 0.5, 0.125, 0.5, 0.375, 0.5, 0.875, 0.5, 0.625, 0.5, 0.625, 0.5, 0.875, 0.5, 0.625, 0.5, 0.375, 0.5, 0.375, 0.5, 0.625, 0.5, 0.625, 0.5, 0.375, 0.5, 0.375, 0.5, 0.625, 0.5, 0.625, 0.5, 0.375, 0.5, 0.375, 0.5, 0.625, 0.5, 0.375, 0.25, 0.625, 0.25, 0.625, 0.25, 0.375, 0.25, 0.375, 0.5, 0.125, 0.5, 0.125, 0.5, 0.375, 0.5, 0.375, 0.25, 0.625, 0.25, 0.625, 0.25, 0.375, 0.25, 0.375, 0.25, 0.625, 0.25, 0.625, 0.25, 0.375, 0.25, 0.375, 0.5, 0.125, 0.5, 0.125, 0.5, 0.375, 0.5, 0.875, 0.5, 0.625, 0.5, 0.625, 0.5, 0.875, 0.5, 0.875, 0.5, 0.625, 0.5, 0.625, 0.5, 0.875, 0.5, 0.375, 0.5, 0.125, 0.5, 0.125, 0.5, 0.375, 0.5, 0.875, 0.5, 0.625, 0.5, 0.625, 0.5, 0.875, 0.5, 0.625, 0.5, 0.375, 0.5, 0.375, 0.5, 0.625, 0.5, 0.375, 0.25, 0.625, 0.25, 0.625, 0.25, 0.375, 0.25, 0.625, 0.5, 0.375, 0.5, 0.375, 0.5, 0.625, 0.5, 0.375, 0.25, 0.625, 0.25, 0.625, 0.25, 0.375, 0.25, 0.375, 0.5, 0.125, 0.5, 0.125, 0.5, 0.375, 0.5, 0.375, 0.25, 0.625, 0.25, 0.625, 0.25, 0.375, 0.25, 0.375, 0.5, 0.125, 0.5, 0.125, 0.5, 0.375, 0.5, 0.875, 0.5, 0.625, 0.5, 0.625, 0.5, 0.875, 0.5, 0.625, 0.5, 0.375, 0.5, 0.375, 0.5, 0.625, 0.5, 0.875, 0.5, 0.625, 0.5, 0.625, 0.5, 0.875, 0.5, 0.375, 0.5, 0.125, 0.5, 0.125, 0.5, 0.375, 0.5, 0.875, 0.5, 0.625, 0.5, 0.625, 0.5, 0.875, 0.5, 0.625, 0.5, 0.375, 0.5, 0.375, 0.5, 0.625, 0.5, 0.375, 0.25, 0.625, 0.25, 0.625, 0.25, 0.375, 0.25, 0.625, 0.5, 0.375, 0.5, 0.375, 0.5, 0.625, 0.5, 0.375, 0.25, 0.625, 0.25, 0.625, 0.25, 0.375, 0.25, 0.375, 0.5, 0.125, 0.5, 0.125, 0.5, 0.375, 0.5, 0.375, 0.5, 0.125, 0.5, 0.125, 0.5, 0.375, 0.5, 0.375, 0.5, 0.125, 0.5, 0.125, 0.5, 0.375, 0.5, 0.875, 0.5, 0.625, 0.5, 0.625, 0.5, 0.875, 0.5, 0.625, 0.5, 0.375, 0.5, 0.375, 0.5, 0.625, 0.5, 0.875, 0.5, 0.625, 0.5, 0.625, 0.5, 0.875, 0.5, 0.875, 0.5, 0.625, 0.5, 0.625, 0.5, 0.875, 0.5, 0.625, 0.5, 0.375, 0.5, 0.375, 0.5, 0.625, 0.5, 0.375, 0.25, 0.625, 0.25, 0.625, 0.25, 0.375, 0.25, 0.375, 0.25, 0.625, 0.25, 0.625, 0.25, 0.375, 0.25, 0.625, 0.5, 0.375, 0.5, 0.375, 0.5, 0.625, 0.5, 0.375, 0.25, 0.625, 0.25, 0.625, 0.25, 0.375, 0.25, 0.375, 0.5, 0.125, 0.5, 0.125, 0.5, 0.375, 0.5, 0.875, 0.5, 0.625, 0.5, 0.625, 0.5, 0.875, 0.5, 0.375, 0.5, 0.125, 0.5, 0.125, 0.5, 0.375, 0.5, 0.875, 0.5, 0.625, 0.5, 0.625, 0.5, 0.875, 0.5, 0.625, 0.5, 0.375, 0.5, 0.375, 0.5, 0.625, 0.5, 0.625, 0.5, 0.375, 0.5, 0.375, 0.5, 0.625, 0.5, 0.625, 0.5, 0.375, 0.5, 0.375, 0.5, 0.625, 0.5, 0.375, 0.25, 0.625, 0.25, 0.625, 0.25, 0.375, 0.25, 0.375, 0.5, 0.125, 0.5, 0.125, 0.5, 0.375, 0.5, 0.375, 0.25, 0.625, 0.25, 0.625, 0.25, 0.375, 0.25, 0.375, 0.25, 0.625, 0.25, 0.625, 0.25, 0.375, 0.25, 0.375, 0.5, 0.125, 0.5, 0.125, 0.5, 0.375, 0.5, 0.875, 0.5, 0.625, 0.5, 0.625, 0.5, 0.875, 0.5, 0.875, 0.5, 0.625, 0.5, 0.625, 0.5, 0.875, 0.5, 0.375, 0.5, 0.125, 0.5, 0.125, 0.5, 0.375, 0.5, 0.875, 0.5, 0.625, 0.5, 0.625, 0.5, 0.875, 0.5, 0.625, 0.5, 0.375, 0.5, 0.375, 0.5, 0.625, 0.5, 0.375, 0.25, 0.625, 0.25, 0.625, 0.25, 0.375, 0.25, 0.625, 0.5, 0.375, 0.5, 0.375, 0.5, 0.625, 0.5, 0.375, 0.25, 0.625, 0.25, 0.625, 0.25, 0.375, 0.25, 0.375, 0.5, 0.125, 0.5, 0.125, 0.5, 0.375, 0.5, 0.375, 0.25, 0.625, 0.25, 0.625, 0.25, 0.375, 0.25, 0.375, 0.5, 0.125, 0.5, 0.125, 0.5, 0.375, 0.5, 0.875, 0.5, 0.625, 0.5, 0.625, 0.5, 0.875, 0.5, 0.625, 0.5, 0.375, 0.5, 0.375, 0.5, 0.625, 0.5, 0.875, 0.5, 0.625, 0.5, 0.625, 0.5, 0.875, 0.5, 0.375, 0.5, 0.125, 0.5, 0.125, 0.5, 0.375, 0.5, 0.875, 0.5, 0.625, 0.5, 0.625, 0.5, 0.875, 0.5, 0.625, 0.5, 0.375, 0.5, 0.375, 0.5, 0.625, 0.5, 0.375, 0.25, 0.625, 0.25, 0.625, 0.25, 0.375, 0.25, 0.625, 0.5, 0.375, 0.5, 0.375, 0.5, 0.625, 0.5, 0.375, 0.25, 0.625, 0.25, 0.625, 0.25, 0.375, 0.25, 0.375, 0.5, 0.125, 0.5, 0.125, 0.5, 0.375, 0.5, 0.375, 0.5, 0.125, 0.5, 0.125, 0.5, 0.375, 0.5, 0.375, 0.5, 0.125, 0.5, 0.125, 0.5, 0.375, 0.5, 0.875, 0.5, 0.625, 0.5, 0.625, 0.5, 0.875, 0.5, 0.625, 0.5, 0.375, 0.5, 0.375, 0.5, 0.625, 0.5, 0.875, 0.5, 0.625, 0.5, 0.625, 0.5, 0.875, 0.5, 0.875, 0.5, 0.625, 0.5, 0.625, 0.5, 0.875, 0.5, 0.625, 0.5, 0.375, 0.5, 0.375, 0.5, 0.625, 0.5, 0.375, 0.25, 0.625, 0.25, 0.625, 0.25, 0.375, 0.25, 0.375, 0.25, 0.625, 0.25, 0.625, 0.25, 0.375, 0.25, 0.625, 0.5, 0.375, 0.5, 0.375, 0.5, 0.625, 0.5, 0.375, 0.25, 0.625, 0.25, 0.625, 0.25, 0.375, 0.25, 0.375, 0.5, 0.125, 0.5, 0.125, 0.5, 0.375, 0.5, 0.875, 0.5, 0.625, 0.5, 0.625, 0.5, 0.875, 0.5, 0.375, 0.5, 0.125, 0.5, 0.125, 0.5, 0.375, 0.5, 0.875, 0.5, 0.625, 0.5, 0.625, 0.5, 0.875, 0.5, 0.625, 0.5, 0.375, 0.5, 0.375, 0.5, 0.625, 0.5, 0.625, 0.5, 0.375, 0.5, 0.375, 0.5, 0.625, 0.5, 0.625, 0.5, 0.375, 0.5, 0.375, 0.5, 0.625, 0.5, 0.375, 0.25, 0.625, 0.25, 0.625, 0.25, 0.375, 0.25, 0.375, 0.5, 0.125, 0.5, 0.125, 0.5, 0.375, 0.5, 0.375, 0.25, 0.625, 0.25, 0.625, 0.25, 0.375, 0.25, 0.375, 0.25, 0.625, 0.25, 0.625, 0.25, 0.375, 0.25, 0.375, 0.5, 0.125, 0.5, 0.125, 0.5, 0.375, 0.5, 0.875, 0.5, 0.625, 0.5, 0.625, 0.5, 0.875, 0.5, 0.875, 0.5, 0.625, 0.5, 0.625, 0.5, 0.875, 0.5, 0.375, 0.5, 0.125, 0.5, 0.125, 0.5, 0.375, 0.5, 0.875, 0.5, 0.625, 0.5, 0.625, 0.5, 0.875, 0.5, 0.625, 0.5, 0.375, 0.5, 0.375, 0.5, 0.625, 0.5, 0.375, 0.25, 0.625, 0.25, 0.625, 0.25, 0.375, 0.25, 0.625, 0.5, 0.375, 0.5, 0.375, 0.5, 0.625, 0.5, 0.375, 0.25, 0.625, 0.25, 0.625, 0.25, 0.375, 0.25, 0.375, 0.5, 0.125, 0.5, 0.125, 0.5, 0.375, 0.5, 0.375, 0.25, 0.625, 0.25, 0.625, 0.25, 0.375, 0.25, 0.375, 0.5, 0.125, 0.5, 0.125, 0.5, 0.375, 0.5, 0.875, 0.5, 0.625, 0.5, 0.625, 0.5, 0.875, 0.5, 0.625, 0.5, 0.375, 0.5, 0.375, 0.5, 0.625, 0.5, 0.875, 0.5, 0.625, 0.5, 0.625, 0.5, 0.875, 0.5, 0.375, 0.5, 0.125, 0.5, 0.125, 0.5, 0.375, 0.5, 0.875, 0.5, 0.625, 0.5, 0.625, 0.5, 0.875, 0.5, 0.625, 0.5, 0.375, 0.5, 0.375, 0.5, 0.625, 0.5, 0.375, 0.25, 0.625, 0.25, 0.625, 0.25, 0.375, 0.25, 0.625, 0.5, 0.375, 0.5, 0.375, 0.5, 0.625, 0.5, 0.375, 0.25, 0.625, 0.25, 0.625, 0.25, 0.375, 0.25, 0.375, 0.5, 0.125, 0.5, 0.125, 0.5, 0.375, 0.5, 0.375, 0.5, 0.125, 0.5, 0.125, 0.5, 0.375, 0.5, 0.375, 0.5, 0.125, 0.5, 0.125, 0.5, 0.375, 0.5, 0.875, 0.5, 0.625, 0.5, 0.625, 0.5, 0.875, 0.5, 0.625, 0.5, 0.375, 0.5, 0.375, 0.5, 0.625, 0.5, 0.875, 0.5, 0.625, 0.5, 0.625, 0.5, 0.875, 0.5, 0.875, 0.5, 0.625, 0.5, 0.625, 0.5, 0.875, 0.5, 0.625, 0.5, 0.375, 0.5, 0.375, 0.5, 0.625, 0.5, 0.375, 0.25, 0.625, 0.25, 0.625, 0.25, 0.375, 0.25, 0.375, 0.25, 0.625, 0.25, 0.625, 0.25, 0.375, 0.25, 0.625, 0.5, 0.375, 0.5, 0.375, 0.5, 0.625, 0.5, 0.375, 0.25, 0.625, 0.25, 0.625, 0.25, 0.375, 0.25, 0.375, 0.5, 0.125, 0.5, 0.125, 0.5, 0.375, 0.5, 0.875, 0.5, 0.625, 0.5, 0.625, 0.5, 0.875, 0.5, 0.375, 0.5, 0.125, 0.5, 0.125, 0.5, 0.375, 0.5, 0.875, 0.5, 0.625, 0.5, 0.625, 0.5, 0.875, 0.5, 0.625, 0.5, 0.375, 0.5, 0.375, 0.5, 0.625, 0.5, 0.625, 0.5, 0.375, 0.5, 0.375, 0.5, 0.625, 0.5, 0.625, 0.5, 0.375, 0.5, 0.375, 0.5, 0.625, 0.5, 0.375, 0.25, 0.625, 0.25, 0.625, 0.25, 0.375, 0.25, 0.375, 0.5, 0.125, 0.5, 0.125, 0.5, 0.375, 0.5, 0.375, 0.25, 0.625, 0.25, 0.625, 0.25, 0.375, 0.25, 0.375, 0.25, 0.625, 0.25, 0.625, 0.25, 0.375, 0.25, 0.375, 0.5, 0.125, 0.5, 0.125, 0.5, 0.375, 0.5, 0.875, 0.5, 0.625, 0.5, 0.625, 0.5, 0.875, 0.5, 0.875, 0.5, 0.625, 0.5, 0.625, 0.5, 0.875, 0.5, 0.375, 0.5, 0.125, 0.5, 0.125, 0.5, 0.375, 0.5, 0.875, 0.5, 0.625, 0.5, 0.625, 0.5, 0.875, 0.5, 0.625, 0.5, 0.375, 0.5, 0.375, 0.5, 0.625, 0.5, 0.375, 0.25, 0.625, 0.25, 0.625, 0.25, 0.375, 0.25, 0.625, 0.5, 0.375, 0.5, 0.375, 0.5, 0.625, 0.5, 0.375, 0.25, 0.625, 0.25, 0.625, 0.25, 0.375, 0.25, 0.375, 0.5, 0.125, 0.5, 0.125, 0.5, 0.375, 0.5, 0.375, 0.25, 0.625, 0.25, 0.625, 0.25, 0.375, 0.25, 0.375, 0.5, 0.125, 0.5, 0.125, 0.5, 0.375, 0.5, 0.875, 0.5, 0.625, 0.5, 0.625, 0.5, 0.875, 0.5, 0.625, 0.5, 0.375, 0.5, 0.375, 0.5, 0.625, 0.5, 0.875, 0.5, 0.625, 0.5, 0.625, 0.5, 0.875, 0.5, 0.375, 0.5, 0.125, 0.5, 0.125, 0.5, 0.375, 0.5, 0.875, 0.5, 0.625, 0.5, 0.625, 0.5, 0.875, 0.5, 0.625, 0.5, 0.375, 0.5, 0.375, 0.5, 0.625, 0.5, 0.375, 0.25, 0.625, 0.25, 0.625, 0.25, 0.375, 0.25, 0.625, 0.5, 0.375, 0.5, 0.375, 0.5, 0.625, 0.5, 0.375, 0.25, 0.625, 0.25, 0.625, 0.25, 0.375, 0.25, 0.375, 0.5, 0.125, 0.5, 0.125, 0.5, 0.375, 0.5, 0.375, 0.5, 0.125, 0.5, 0.125, 0.5, 0.375, 0.5, 0.375, 0.5, 0.125, 0.5, 0.125, 0.5, 0.375, 0.5, 0.875, 0.5, 0.625, 0.5, 0.625, 0.5, 0.875, 0.5, 0.625, 0.5, 0.375, 0.5, 0.375, 0.5, 0.625, 0.5, 0.875, 0.5, 0.625, 0.5, 0.625, 0.5, 0.875, 0.5, 0.875, 0.5, 0.625, 0.5, 0.625, 0.5, 0.875, 0.5, 0.625, 0.5, 0.375, 0.5, 0.375, 0.5, 0.625, 0.5, 0.375, 0.25, 0.625, 0.25, 0.625, 0.25, 0.375, 0.25, 0.375, 0.25, 0.625, 0.25, 0.625, 0.25, 0.375, 0.25, 0.625, 0.5, 0.375, 0.5, 0.375, 0.5, 0.625, 0.5, 0.375, 0.25, 0.625, 0.25, 0.625, 0.25, 0.375, 0.25, 0.375, 0.5, 0.125, 0.5, 0.125, 0.5, 0.375, 0.5, 0.875, 0.5, 0.625, 0.5, 0.625, 0.5, 0.875, 0.5, 0.375, 0.5, 0.125, 0.5, 0.125, 0.5, 0.375, 0.5, 0.875, 0.5, 0.625, 0.5, 0.625, 0.5, 0.875, 0.5, 0.625, 0.5, 0.375, 0.5, 0.375, 0.5, 0.625, 0.5, 0.625, 0.5, 0.375, 0.5, 0.375, 0.5, 0.625, 0.5, 0.625, 0.5, 0.375, 0.5, 0.375, 0.5, 0.625, 0.5, 0.375, 0.25, 0.625, 0.25, 0.625, 0.25, 0.375, 0.25, 0.375, 0.5, 0.125, 0.5, 0.125, 0.5, 0.375, 0.5, 0.375, 0.25, 0.625, 0.25, 0.625, 0.25, 0.375, 0.25, 0.375, 0.25, 0.625, 0.25, 0.625, 0.25, 0.375, 0.25, 0.375, 0.5, 0.125, 0.5, 0.125, 0.5, 0.375, 0.5, 0.875, 0.5, 0.625, 0.5, 0.625, 0.5, 0.875, 0.5, 0.875, 0.5, 0.625, 0.5, 0.625, 0.5, 0.875, 0.5, 0.375, 0.5, 0.125, 0.5, 0.125, 0.5, 0.375, 0.5, 0.875, 0.5, 0.625, 0.5, 0.625, 0.5, 0.875, 0.5, 0.625, 0.5, 0.375, 0.5, 0.375, 0.5, 0.625, 0.5, 0.375, 0.25, 0.625, 0.25, 0.625, 0.25, 0.375, 0.25, 0.625, 0.5, 0.375, 0.5, 0.375, 0.5, 0.625, 0.5, 0.375, 0.25, 0.625, 0.25, 0.625, 0.25, 0.375, 0.25, 0.375, 0.5, 0.125, 0.5, 0.125, 0.5, 0.375, 0.5, 0.375, 0.25, 0.625, 0.25, 0.625, 0.25, 0.375, 0.25, 0.375, 0.5, 0.125, 0.5, 0.125, 0.5, 0.375, 0.5, 0.875, 0.5, 0.625, 0.5, 0.625, 0.5, 0.875, 0.5, 0.625, 0.5, 0.375, 0.5, 0.375, 0.5, 0.625, 0.5, 0.875, 0.5, 0.625, 0.5, 0.625, 0.5, 0.875, 0.5, 0.375, 0.5, 0.125, 0.5, 0.125, 0.5, 0.375, 0.5, 0.875, 0.5, 0.625, 0.5, 0.625, 0.5, 0.875, 0.5, 0.625, 0.5, 0.375, 0.5, 0.375, 0.5, 0.625, 0.5, 0.375, 0.25, 0.625, 0.25, 0.625, 0.25, 0.375, 0.25, 0.625, 0.5, 0.375, 0.5, 0.375, 0.5, 0.625, 0.5, 0.375, 0.25, 0.625, 0.25, 0.625, 0.25, 0.375, 0.25, 0.375, 0.5, 0.125, 0.5, 0.125, 0.5, 0.375, 0.5, 0.375, 0.5, 0.125, 0.5, 0.125, 0.5, 0.375, 0.5, 0.375, 0.5, 0.125, 0.5, 0.125, 0.5, 0.375, 0.5, 0.875, 0.5, 0.625, 0.5, 0.625, 0.5, 0.875, 0.5, 0.625, 0.5, 0.375, 0.5, 0.375, 0.5, 0.625, 0.5, 0.875, 0.5, 0.625, 0.5, 0.625, 0.5, 0.875, 0.5, 0.875, 0.5, 0.625, 0.5, 0.625, 0.5, 0.875, 0.5, 0.625, 0.5, 0.375, 0.5, 0.375, 0.5, 0.625, 0.5, 0.375, 0.25, 0.625, 0.25, 0.625, 0.25, 0.375, 0.25, 0.375, 0.25, 0.625, 0.25, 0.625, 0.25, 0.375, 0.25, 0.625, 0.5, 0.375, 0.5, 0.375, 0.5, 0.625, 0.5, 0.375, 0.25, 0.625, 0.25, 0.625, 0.25, 0.375, 0.25, 0.375, 0.5, 0.125, 0.5, 0.125, 0.5, 0.375, 0.5, 0.875, 0.5, 0.625, 0.5, 0.625, 0.5, 0.875, 0.5, 0.375, 0.5, 0.125, 0.5, 0.125, 0.5, 0.375, 0.5, 0.875, 0.5, 0.625, 0.5, 0.625, 0.5, 0.875, 0.5, 0.625, 0.5, 0.375, 0.5, 0.375, 0.5, 0.625, 0.5, 0.625, 0.5, 0.375, 0.5, 0.375, 0.5, 0.625, 0.5, 0.625, 0.5, 0.375, 0.5, 0.375, 0.5, 0.625, 0.5, 0.375, 0.25, 0.625, 0.25, 0.625, 0.25, 0.375, 0.25, 0.375, 0.5, 0.125, 0.5, 0.125, 0.5, 0.375, 0.5, 0.375, 0.25, 0.625, 0.25, 0.625, 0.25, 0.375, 0.25, 0.375, 0.25, 0.625, 0.25, 0.625, 0.25, 0.375, 0.25, 0.375, 0.5, 0.125, 0.5, 0.125, 0.5, 0.375, 0.5, 0.875, 0.5, 0.625, 0.5, 0.625, 0.5, 0.875, 0.5, 0.875, 0.5, 0.625, 0.5, 0.625, 0.5, 0.875, 0.5, 0.375, 0.5, 0.125, 0.5, 0.125, 0.5, 0.375, 0.5, 0.875, 0.5, 0.625, 0.5, 0.625, 0.5, 0.875, 0.5, 0.625, 0.5, 0.375, 0.5, 0.375, 0.5, 0.625, 0.5, 0.375, 0.25, 0.625, 0.25, 0.625, 0.25, 0.375, 0.25, 0.625, 0.5, 0.375, 0.5, 0.375, 0.5, 0.625, 0.5, 0.375, 0.25, 0.625, 0.25, 0.625, 0.25, 0.375, 0.25, 0.375, 0.5, 0.125, 0.5, 0.125, 0.5, 0.375, 0.5, 0.375, 0.25, 0.625, 0.25, 0.625, 0.25, 0.375, 0.25, 0.375, 0.5, 0.125, 0.5, 0.125, 0.5, 0.375, 0.5, 0.875, 0.5, 0.625, 0.5, 0.625, 0.5, 0.875, 0.5, 0.625, 0.5, 0.375, 0.5, 0.375, 0.5, 0.625, 0.5, 0.875, 0.5, 0.625, 0.5, 0.625, 0.5, 0.875, 0.5, 0.375, 0.5, 0.125, 0.5, 0.125, 0.5, 0.375, 0.5, 0.875, 0.5, 0.625, 0.5, 0.625, 0.5, 0.875, 0.5, 0.625, 0.5, 0.375, 0.5, 0.375, 0.5, 0.625, 0.5, 0.375, 0.25, 0.625, 0.25, 0.625, 0.25, 0.375, 0.25, 0.625, 0.5, 0.375, 0.5, 0.375, 0.5, 0.625, 0.5, 0.375, 0.25, 0.625, 0.25, 0.625, 0.25, 0.375, 0.25, 0.375, 0.5, 0.125, 0.5, 0.125, 0.5, 0.375, 0.5, 0.375, 0.5, 0.125, 0.5, 0.125, 0.5, 0.375, 0.5, 0.375, 0.5, 0.125, 0.5, 0.125, 0.5, 0.375, 0.5, 0.875, 0.5, 0.625, 0.5, 0.625, 0.5, 0.875, 0.5, 0.625, 0.5, 0.375, 0.5, 0.375, 0.5, 0.625, 0.5, 0.875, 0.5, 0.625, 0.5, 0.625, 0.5, 0.875, 0.5, 0.875, 0.5, 0.625, 0.5, 0.625, 0.5, 0.875, 0.5, 0.625, 0.5, 0.375, 0.5, 0.375, 0.5, 0.625, 0.5, 0.375, 0.25, 0.625, 0.25, 0.625, 0.25, 0.375, 0.25, 0.375, 0.25, 0.625, 0.25, 0.625, 0.25, 0.375, 0.25, 0.625, 0.5, 0.375, 0.5, 0.375, 0.5, 0.625, 0.5, 0.375, 0.25, 0.625, 0.25, 0.625, 0.25, 0.375, 0.25, 0.375, 0.5, 0.125, 0.5, 0.125, 0.5, 0.375, 0.5, 0.875, 0.5, 0.625, 0.5, 0.625, 0.5, 0.875, 0.5, 0.375, 0.5, 0.125, 0.5, 0.125, 0.5, 0.375, 0.5, 0.875, 0.5, 0.625, 0.5, 0.625, 0.5, 0.875, 0.5, 0.625, 0.5, 0.375, 0.5, 0.375, 0.5, 0.625, 0.5, 0.625, 0.5, 0.375, 0.5, 0.375, 0.5, 0.625, 0.5, 0.625, 0.5, 0.375, 0.5, 0.375, 0.5, 0.625, 0.5, 0.375, 0.25, 0.625, 0.25, 0.625, 0.25, 0.375, 0.25, 0.375, 0.5, 0.125, 0.5, 0.125, 0.5, 0.375, 0.5, 0.375, 0.25, 0.625, 0.25, 0.625, 0.25, 0.375, 0.25, 0.375, 0.25, 0.625, 0.25, 0.625, 0.25, 0.375, 0.25, 0.375, 0.5, 0.125, 0.5, 0.125, 0.5, 0.375, 0.5, 0.875, 0.5, 0.625, 0.5, 0.625, 0.5, 0.875, 0.5, 0.875, 0.5, 0.625, 0.5, 0.625, 0.5, 0.875, 0.5, 0.375, 0.5, 0.125, 0.5, 0.125, 0.5, 0.375, 0.5, 0.875, 0.5, 0.625, 0.5, 0.625, 0.5, 0.875, 0.5, 0.625, 0.5, 0.375, 0.5, 0.375, 0.5, 0.625, 0.5, 0.375, 0.25, 0.625, 0.25, 0.625, 0.25, 0.375, 0.25, 0.625, 0.5, 0.375, 0.5, 0.375, 0.5, 0.625, 0.5, 0.375, 0.25, 0.625, 0.25, 0.625, 0.25, 0.375, 0.25, 0.375, 0.5, 0.125, 0.5, 0.125, 0.5, 0.375, 0.5, 0.375, 0.25, 0.625, 0.25, 0.625, 0.25, 0.375, 0.25, 0.375, 0.5, 0.125, 0.5, 0.125, 0.5, 0.375, 0.5, 0.875, 0.5, 0.625, 0.5, 0.625, 0.5, 0.875, 0.5, 0.625, 0.5, 0.375, 0.5, 0.375, 0.5, 0.625, 0.5, 0.875, 0.5, 0.625, 0.5, 0.625, 0.5, 0.875, 0.5, 0.375, 0.5, 0.125, 0.5, 0.125, 0.5, 0.375, 0.5, 0.875, 0.5, 0.625, 0.5, 0.625, 0.5, 0.875, 0.5, 0.625, 0.5, 0.375, 0.5, 0.375, 0.5, 0.625, 0.5, 0.375, 0.25, 0.625, 0.25, 0.625, 0.25, 0.375, 0.25, 0.625, 0.5, 0.375, 0.5, 0.375, 0.5, 0.625, 0.5, 0.375, 0.25, 0.625, 0.25, 0.625, 0.25, 0.375, 0.25, 0.375, 0.5, 0.125, 0.5, 0.125, 0.5, 0.375, 0.5, 0.375, 0.5, 0.125, 0.5, 0.125, 0.5, 0.375, 0.5, 0.375, 0.5, 0.125, 0.5, 0.125, 0.5, 0.375, 0.5, 0.875, 0.5, 0.625, 0.5, 0.625, 0.5, 0.875, 0.5, 0.625, 0.5, 0.375, 0.5, 0.375, 0.5, 0.625, 0.5, 0.875, 0.5, 0.625, 0.5, 0.625, 0.5, 0.875, 0.5, 0.875, 0.5, 0.625, 0.5, 0.625, 0.5, 0.875, 0.5, 0.625, 0.5, 0.375, 0.5, 0.375, 0.5, 0.625, 0.5, 0.375, 0.25, 0.625, 0.25, 0.625, 0.25, 0.375, 0.25, 0.375, 0.25, 0.625, 0.25, 0.625, 0.25, 0.375, 0.25, 0.625, 0.5, 0.375, 0.5, 0.375, 0.5, 0.625, 0.5, 0.375, 0.25, 0.625, 0.25, 0.625, 0.25, 0.375, 0.25, 0.375, 0.5, 0.125, 0.5, 0.125, 0.5, 0.375, 0.5, 0.875, 0.5, 0.625, 0.5, 0.625, 0.5, 0.875, 0.5, 0.375, 0.5, 0.125, 0.5, 0.125, 0.5, 0.375, 0.5, 0.875, 0.5, 0.625, 0.5, 0.625, 0.5, 0.875, 0.5, 0.625, 0.5, 0.375, 0.5, 0.375, 0.5, 0.625, 0.5, 0.625, 0.5, 0.375, 0.5, 0.375, 0.5, 0.625, 0.5, 0.625, 0.5, 0.375, 0.5, 0.375, 0.5, 0.625, 0.5, 0.375, 0.25, 0.625, 0.25, 0.625, 0.25, 0.375, 0.25, 0.375, 0.5, 0.125, 0.5, 0.125, 0.5, 0.375, 0.5, 0.375, 0.25, 0.625, 0.25, 0.625, 0.25, 0.375, 0.25, 0.375, 0.25, 0.625, 0.25, 0.625, 0.25, 0.375, 0.25, 0.375, 0.5, 0.125, 0.5, 0.125, 0.5, 0.375, 0.5, 0.875, 0.5, 0.625, 0.5, 0.625, 0.5, 0.875, 0.5, 0.875, 0.5, 0.625, 0.5, 0.625, 0.5, 0.875, 0.5, 0.375, 0.5, 0.125, 0.5, 0.125, 0.5, 0.375, 0.5, 0.875, 0.5, 0.625, 0.5, 0.625, 0.5, 0.875, 0.5, 0.625, 0.5, 0.375, 0.5, 0.375, 0.5, 0.625, 0.5, 0.375, 0.25, 0.625, 0.25, 0.625, 0.25, 0.375, 0.25, 0.625, 0.5, 0.375, 0.5, 0.375, 0.5, 0.625, 0.5, 0.375, 0.25, 0.625, 0.25, 0.625, 0.25, 0.375, 0.25, 0.375, 0.5, 0.125, 0.5, 0.125, 0.5, 0.375, 0.5, 0.375, 0.25, 0.625, 0.25, 0.625, 0.25, 0.375, 0.25, 0.375, 0.5, 0.125, 0.5, 0.125, 0.5, 0.375, 0.5, 0.875, 0.5, 0.625, 0.5, 0.625, 0.5, 0.875, 0.5, 0.625, 0.5, 0.375, 0.5, 0.375, 0.5, 0.625, 0.5, 0.875, 0.5, 0.625, 0.5, 0.625, 0.5, 0.875, 0.5, 0.375, 0.5, 0.125, 0.5, 0.125, 0.5, 0.375, 0.5, 0.875, 0.5, 0.625, 0.5, 0.625, 0.5, 0.875, 0.5, 0.625, 0.5, 0.375, 0.5, 0.375, 0.5, 0.625, 0.5, 0.375, 0.25, 0.625, 0.25, 0.625, 0.25, 0.375, 0.25, 0.625, 0.5, 0.375, 0.5, 0.375, 0.5, 0.625, 0.5, 0.375, 0.25, 0.625, 0.25, 0.625, 0.25, 0.375, 0.25, 0.375, 0.5, 0.125, 0.5, 0.125, 0.5, 0.375, 0.5, 0.375, 0.5, 0.125, 0.5, 0.125, 0.5, 0.375, 0.5, 0.375, 0.5, 0.125, 0.5, 0.125, 0.5, 0.375, 0.5, 0.875, 0.5, 0.625, 0.5, 0.625, 0.5, 0.875, 0.5, 0.625, 0.5, 0.375, 0.5, 0.375, 0.5, 0.625, 0.5, 0.875, 0.5, 0.625, 0.5, 0.625, 0.5, 0.875, 0.5, 0.875, 0.5, 0.625, 0.5, 0.625, 0.5, 0.875, 0.5, 0.625, 0.5, 0.375, 0.5, 0.375, 0.5, 0.625, 0.5, 0.375, 0.25, 0.625, 0.25, 0.625, 0.25, 0.375, 0.25, 0.375, 0.25, 0.625, 0.25, 0.625, 0.25, 0.375, 0.25, 0.625, 0.5, 0.375, 0.5, 0.375, 0.5, 0.625, 0.5, 0.375, 0.25, 0.625, 0.25, 0.625, 0.25, 0.375, 0.25, 0.375, 0.5, 0.125, 0.5, 0.125, 0.5, 0.375, 0.5, 0.875, 0.5, 0.625, 0.5, 0.625, 0.5, 0.875, 0.5, 0.375, 0.5, 0.125, 0.5, 0.125, 0.5, 0.375, 0.5, 0.875, 0.5, 0.625, 0.5, 0.625, 0.5, 0.875, 0.5, 0.625, 0.5, 0.375, 0.5, 0.375, 0.5, 0.625, 0.5, 0.625, 0.5, 0.375, 0.5, 0.375, 0.5, 0.625, 0.5, 0.625, 0.5, 0.375, 0.5, 0.375, 0.5, 0.625, 0.5, 0.375, 0.25, 0.625, 0.25, 0.625, 0.25, 0.375, 0.25, 0.375, 0.5, 0.125, 0.5, 0.125, 0.5, 0.375, 0.5, 0.375, 0.25, 0.625, 0.25, 0.625, 0.25, 0.375, 0.25, 0.375, 0.25, 0.625, 0.25, 0.625, 0.25, 0.375, 0.25, 0.375, 0.5, 0.125, 0.5, 0.125, 0.5, 0.375, 0.5, 0.875, 0.5, 0.625, 0.5, 0.625, 0.5, 0.875, 0.5, 0.875, 0.5, 0.625, 0.5, 0.625, 0.5, 0.875, 0.5, 0.375, 0.5, 0.125, 0.5, 0.125, 0.5, 0.375, 0.5, 0.875, 0.5, 0.625, 0.5, 0.625, 0.5, 0.875, 0.5, 0.625, 0.5, 0.375, 0.5, 0.375, 0.5, 0.625, 0.5, 0.875, 0.5, 0.625, 0.5, 0.625, 0.5, 0.875, 0.5, 0.625, 0.5, 0.375, 0.5, 0.375, 0.5, 0.625, 0.5, 0.375, 0.25, 0.625, 0.25, 0.625, 0.25, 0.375, 0.25, 0.375, 0.5, 0.125, 0.5, 0.125, 0.5, 0.375, 0.5, 0.375, 0.25, 0.625, 0.25, 0.625, 0.25, 0.375, 0.25, 0.625, 0.5, 0.375, 0.5, 0.375, 0.5, 0.625, 0.5, 0.375, 0.25, 0.625, 0.25, 0.625, 0.25, 0.375, 0.25, 0.375, 0.5, 0.125, 0.5, 0.125, 0.5, 0.375, 0.5, 0.875, 0.5, 0.625, 0.5, 0.625, 0.5, 0.875, 0.5, 0.375, 0.5, 0.125, 0.5, 0.125, 0.5, 0.375, 0.5, 0.875, 0.5, 0.625, 0.5, 0.625, 0.5, 0.875, 0.5, 0.625, 0.5, 0.375, 0.5, 0.375, 0.5, 0.625, 0.5, 0.625, 0.5, 0.375, 0.5, 0.375, 0.5, 0.625, 0.5, 0.625, 0.5, 0.375, 0.5, 0.375, 0.5, 0.625, 0.5, 0.375, 0.25, 0.625, 0.25, 0.625, 0.25, 0.375, 0.25, 0.375, 0.5, 0.125, 0.5, 0.125, 0.5, 0.375, 0.5, 0.375, 0.25, 0.625, 0.25, 0.625, 0.25, 0.375, 0.25, 0.375, 0.25, 0.625, 0.25, 0.625, 0.25, 0.375, 0.25, 0.375, 0.5, 0.125, 0.5, 0.125, 0.5, 0.375, 0.5, 0.875, 0.5, 0.625, 0.5, 0.625, 0.5, 0.875, 0.5, 0.875, 0.5, 0.625, 0.5, 0.625, 0.5, 0.875, 0.5, 0.375, 0.5, 0.125, 0.5, 0.125, 0.5, 0.375, 0.5, 0.875, 0.5, 0.625, 0.5, 0.625, 0.5, 0.875, 0.5, 0.625, 0.5, 0.375, 0.5, 0.375, 0.5, 0.625, 0.5, 0.375, 0.25, 0.625, 0.25, 0.625, 0.25, 0.375, 0.25, 0.625, 0.5, 0.375, 0.5, 0.375, 0.5, 0.625, 0.5, 0.375, 0.25, 0.625, 0.25, 0.625, 0.25, 0.375, 0.25, 0.375, 0.5, 0.125, 0.5, 0.125, 0.5, 0.375, 0.5, 0.375, 0.25, 0.625, 0.25, 0.625, 0.25, 0.375, 0.25, 0.375, 0.5, 0.125, 0.5, 0.125, 0.5, 0.375, 0.5, 0.875, 0.5, 0.625, 0.5, 0.625, 0.5, 0.875, 0.5, 0.625, 0.5, 0.375, 0.5, 0.375, 0.5, 0.625, 0.5, 0.875, 0.5, 0.625, 0.5, 0.625, 0.5, 0.875, 0.5, 0.375, 0.5, 0.125, 0.5, 0.125, 0.5, 0.375, 0.5, 0.875, 0.5, 0.625, 0.5, 0.625, 0.5, 0.875, 0.5, 0.625, 0.5, 0.375, 0.5, 0.375, 0.5, 0.625, 0.5, 0.375, 0.25, 0.625, 0.25, 0.625, 0.25, 0.375, 0.25, 0.625, 0.5, 0.375, 0.5, 0.375, 0.5, 0.625, 0.5, 0.375, 0.25, 0.625, 0.25, 0.625, 0.25, 0.375, 0.25, 0.375, 0.5, 0.125, 0.5, 0.125, 0.5, 0.375, 0.5, 0.375, 0.5, 0.125, 0.5, 0.125, 0.5, 0.375, 0.5, 0.375, 0.5, 0.125, 0.5, 0.125, 0.5, 0.375, 0.5, 0.875, 0.5, 0.625, 0.5, 0.625, 0.5, 0.875, 0.5, 0.625, 0.5, 0.375, 0.5, 0.375, 0.5, 0.625, 0.5, 0.875, 0.5, 0.625, 0.5, 0.625, 0.5, 0.875, 0.5, 0.875, 0.5, 0.625, 0.5, 0.625, 0.5, 0.875, 0.5, 0.625, 0.5, 0.375, 0.5, 0.375, 0.5, 0.625, 0.5, 0.375, 0.25, 0.625, 0.25, 0.625, 0.25, 0.375, 0.25, 0.375, 0.25, 0.625, 0.25, 0.625, 0.25, 0.375, 0.25, 0.625, 0.5, 0.375, 0.5, 0.375, 0.5, 0.625, 0.5, 0.375, 0.25, 0.625, 0.25, 0.625, 0.25, 0.375, 0.25, 0.375, 0.5, 0.125, 0.5, 0.125, 0.5, 0.375, 0.5, 0.875, 0.5, 0.625, 0.5, 0.625, 0.5, 0.875, 0.5, 0.375, 0.5, 0.125, 0.5, 0.125, 0.5, 0.375, 0.5, 0.875, 0.5, 0.625, 0.5, 0.625, 0.5, 0.875, 0.5, 0.625, 0.5, 0.375, 0.5, 0.375, 0.5, 0.625, 0.5, 0.625, 0.5, 0.375, 0.5, 0.375, 0.5, 0.625, 0.5, 0.625, 0.5, 0.375, 0.5, 0.375, 0.5, 0.625, 0.5, 0.375, 0.25, 0.625, 0.25, 0.625, 0.25, 0.375, 0.25, 0.375, 0.5, 0.125, 0.5, 0.125, 0.5, 0.375, 0.5, 0.375, 0.25, 0.625, 0.25, 0.625, 0.25, 0.375, 0.25, 0.375, 0.25, 0.625, 0.25, 0.625, 0.25, 0.375, 0.25, 0.375, 0.5, 0.125, 0.5, 0.125, 0.5, 0.375, 0.5, 0.875, 0.5, 0.625, 0.5, 0.625, 0.5, 0.875, 0.5, 0.875, 0.5, 0.625, 0.5, 0.625, 0.5, 0.875, 0.5, 0.375, 0.5, 0.125, 0.5, 0.125, 0.5, 0.375, 0.5, 0.875, 0.5, 0.625, 0.5, 0.625, 0.5, 0.875, 0.5, 0.625, 0.5, 0.375, 0.5, 0.375, 0.5, 0.625, 0.5, 0.375, 0.25, 0.625, 0.25, 0.625, 0.25, 0.375, 0.25, 0.625, 0.5, 0.375, 0.5, 0.375, 0.5, 0.625, 0.5, 0.375, 0.25, 0.625, 0.25, 0.625, 0.25, 0.375, 0.25, 0.375, 0.5, 0.125, 0.5, 0.125, 0.5, 0.375, 0.5, 0.375, 0.25, 0.625, 0.25, 0.625, 0.25, 0.375, 0.25, 0.375, 0.5, 0.125, 0.5, 0.125, 0.5, 0.375, 0.5, 0.875, 0.5, 0.625, 0.5, 0.625, 0.5, 0.875, 0.5, 0.625, 0.5, 0.375, 0.5, 0.375, 0.5, 0.625, 0.5, 0.875, 0.5, 0.625, 0.5, 0.625, 0.5, 0.875, 0.5, 0.375, 0.5, 0.125, 0.5, 0.125, 0.5, 0.375, 0.5, 0.875, 0.5, 0.625, 0.5, 0.625, 0.5, 0.875, 0.5, 0.625, 0.5, 0.375, 0.5, 0.375, 0.5, 0.625, 0.5, 0.375, 0.25, 0.625, 0.25, 0.625, 0.25, 0.375, 0.25, 0.625, 0.5, 0.375, 0.5, 0.375, 0.5, 0.625, 0.5, 0.375, 0.25, 0.625, 0.25, 0.625, 0.25, 0.375, 0.25, 0.375, 0.5, 0.125, 0.5, 0.125, 0.5, 0.375, 0.5, 0.375, 0.25, 0.625, 0.25, 0.625, 0.5, 0.375, 0.5, 0.375, 0.5, 0.125, 0.5, 0.125, 0.5, 0.375, 0.5, 0.875, 0.5, 0.625, 0.5, 0.625, 0.5, 0.875, 0.5, 0.625, 0.5, 0.375, 0.5, 0.375, 0.5, 0.625, 0.5])
me_cube.materials.append(mat_material)
me_cube.materials.append(mat_mat_road)
me_cube.materials.append(mat_mat_hill)
me_cube.use_remesh_preserve_volume = False
me_cube.use_remesh_preserve_attributes = False
me_cube.use_mirror_vertex_groups = False
me_cube.update()

# ---- objects
ob_cube = bpy.data.objects.new('Cube', me_cube)

# ---- transforms, parenting, visibility, modifiers, constraints
ob_cube.location = (0.0, 0.0, 1.0)
ob_cube.lock_rotations_4d = False
ob_cube.empty_display_type = 'ARROWS'
ob_cube.lineart.crease_threshold = 0.0

# ---- collection membership
col_collection.objects.link(ob_cube)

# ---- scene / render settings (as saved in the file)
scene.frame_start = 1; scene.frame_end = 250; scene.frame_set(1)
scene.render.engine = 'BLENDER_EEVEE_NEXT'
scene.cycles.use_denoising = False
scene.cycles.samples = 128
scene.cycles.sampling_pattern = 'TABULATED_SOBOL'
scene.cycles.use_adaptive_sampling = False
scene.cycles.use_light_tree = False
scene.view_settings.view_transform = 'Filmic'
bpy.context.view_layer.update()

# ---- added for rendering (the .blend has no active camera and no usable light): camera, sun
cam_auto = bpy.data.cameras.new('AutoCamera')
cam_auto.lens = 50.0
cam_auto.sensor_width = 36.0
cam_auto.clip_end = 1625.08
ob_auto_camera = bpy.data.objects.new('AutoCamera', cam_auto)
scene.collection.objects.link(ob_auto_camera)
ob_auto_camera.location = (92.5976, -61.1171, 74.3281)
ob_auto_camera.rotation_euler = (1.09748, -7.21219e-08, 0.694738)
scene.camera = ob_auto_camera
light_auto_sun = bpy.data.lights.new('AutoSun', 'SUN')
light_auto_sun.energy = 3.0
light_auto_sun.angle = 0.0523599
ob_auto_sun = bpy.data.objects.new('AutoSun', light_auto_sun)
scene.collection.objects.link(ob_auto_sun)
ob_auto_sun.rotation_euler = (0.872665, 0.174533, 0.523599)
bpy.context.view_layer.update()
